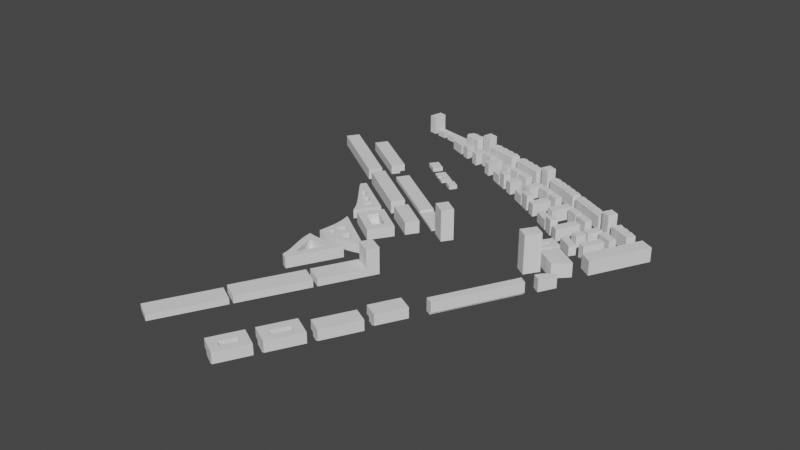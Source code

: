 # Source: Converter.blend  (saved by Blender 2.92.15; exported with 4.5.12 LTS)
import bpy
from mathutils import Matrix  # noqa: F401  (used for matrix-valued properties, if any)

bpy.ops.wm.read_factory_settings(use_empty=True)
scene = bpy.context.scene
scene.name = 'Scene'

# ---- collections
col_collection = bpy.data.collections.new('Collection'); scene.collection.children.link(col_collection)

# ---- world
world_world = bpy.data.worlds.new('World'); scene.world = world_world
world_world.use_nodes = True; world_world.node_tree.nodes.clear()
_N = world_world.node_tree.nodes; _L = world_world.node_tree.links
n0 = _N.new('ShaderNodeOutputWorld'); n0.name = 'World Output'; n0.location = (300, 300)
n1 = _N.new('ShaderNodeBackground'); n1.name = 'Background'; n1.location = (10, 300)
n1.inputs[0].default_value = (0.05088, 0.05088, 0.05088, 1.0)
_L.new(n1.outputs[0], n0.inputs[0])
n0.is_active_output = True
world_world.color = (0.05088, 0.05088, 0.05088)
world_world.use_sun_shadow = False
world_world.sun_shadow_jitter_overblur = 0.0

# ---- meshes
me_building_g01_003 = bpy.data.meshes.new('building G01.003')
me_building_g01_003.from_pydata([(-1.392, -0.06158, 0.95), (-1.001, -0.1437, 0.95), (-1.25, 0.6157, 0.95), (-0.8588, 0.5336, 0.95), (-0.6782, 0.1279, 0.278), (-0.7463, -0.197, 0.278), (-0.1693, 0.02119, 0.278), (-0.2374, -0.3037, 0.278), (0.5064, -0.4597, 0.278), (0.5746, -0.1348, 0.278), (-0.002499, -0.353, 0.278), (0.06564, -0.02806, 0.278), (1.25, -0.6157, 0.278), (1.318, -0.2908, 0.278), (0.7413, -0.509, 0.278), (0.8095, -0.184, 0.278), (-0.6782, 0.1279, 0.11), (-0.1693, 0.02119, 0.11), (-0.9327, 0.1813, 0.11), (-0.8588, 0.5336, 0.11), (1.392, 0.06158, 0.11), (0.06564, -0.02806, 0.11), (0.5746, -0.1348, 0.11), (0.8095, -0.184, 0.11), (1.318, -0.2908, 0.11), (-0.9327, 0.1813, 0.0), (-1.001, -0.1437, 0.0), (-1.392, -0.06158, 0.0), (-1.25, 0.6157, 0.0), (-0.1693, 0.02119, 0.0), (-0.2374, -0.3037, 0.0), (-0.7463, -0.197, 0.0), (-0.6782, 0.1279, 0.0), (0.06564, -0.02806, 0.0), (-0.002499, -0.353, 0.0), (0.5064, -0.4597, 0.0), (0.5746, -0.1348, 0.0), (0.8095, -0.184, 0.0), (0.7413, -0.509, 0.0), (1.25, -0.6157, 0.0), (1.392, 0.06158, 0.0)], [], [(0, 1, 2), (2, 1, 3), (4, 5, 6), (6, 5, 7), (8, 9, 10), (10, 9, 11), (12, 13, 14), (14, 13, 15), (16, 4, 17), (17, 4, 6), (18, 16, 19), (19, 16, 17), (19, 17, 20), (20, 17, 21), (20, 21, 22), (22, 23, 20), (20, 23, 24), (21, 11, 22), (22, 11, 9), (23, 15, 24), (24, 15, 13), (25, 18, 26), (26, 18, 1), (1, 18, 3), (3, 18, 19), (27, 0, 28), (28, 0, 2), (26, 1, 27), (27, 1, 0), (29, 17, 30), (30, 17, 7), (7, 17, 6), (30, 7, 31), (31, 7, 5), (32, 31, 16), (16, 31, 5), (16, 5, 4), (17, 29, 21), (21, 29, 33), (32, 16, 25), (25, 16, 18), (33, 34, 21), (21, 34, 10), (21, 10, 11), (35, 8, 34), (34, 8, 10), (36, 22, 35), (35, 22, 8), (8, 22, 9), (22, 36, 23), (23, 36, 37), (37, 38, 23), (23, 38, 14), (23, 14, 15), (39, 12, 38), (38, 12, 14), (20, 40, 19), (19, 40, 28), (19, 28, 2), (2, 3, 19), (12, 39, 24), (24, 39, 40), (24, 40, 20), (24, 13, 12), (40, 29, 28), (28, 29, 32), (28, 32, 25), (39, 37, 40), (40, 37, 36), (40, 36, 33), (33, 36, 34), (34, 36, 35), (39, 38, 37), (33, 29, 40), (30, 31, 29), (29, 31, 32), (26, 27, 25), (25, 27, 28)])
me_building_g01_003.use_remesh_fix_poles = True
me_building_g01_003.use_remesh_preserve_attributes = False
me_building_g01_003.use_mirror_vertex_groups = False
me_building_g01_003.update()
me_building_g02_003 = bpy.data.meshes.new('building G02.003')
me_building_g02_003.from_pydata([(-0.1045, 0.1409, 0.686), (-0.1045, 0.1409, 0.75), (0.3115, 0.04322, 0.686), (0.3115, 0.04322, 0.75), (0.1213, -0.2408, 0.686), (0.1213, -0.2408, 0.75), (-0.2948, -0.1432, 0.686), (-0.2948, -0.1432, 0.75), (0.08559, -0.2941, 0.686), (-0.3304, -0.1964, 0.686), (0.3304, 0.07151, 0.686), (-0.001928, 0.2941, 0.686), (0.08559, -0.2941, 0.0), (-0.3304, -0.1964, 0.0), (0.3304, 0.07151, 0.0), (-0.001928, 0.2941, 0.0)], [], [(0, 1, 2), (2, 1, 3), (4, 5, 6), (6, 5, 7), (7, 5, 1), (1, 5, 3), (4, 6, 8), (8, 6, 9), (2, 10, 0), (0, 10, 11), (12, 8, 13), (13, 8, 9), (8, 12, 4), (4, 12, 14), (4, 14, 2), (2, 14, 10), (2, 3, 4), (4, 3, 5), (15, 11, 14), (14, 11, 10), (14, 12, 15), (15, 12, 13), (11, 15, 0), (0, 15, 13), (0, 13, 6), (6, 13, 9), (6, 7, 0), (0, 7, 1)])
me_building_g02_003.use_remesh_fix_poles = True
me_building_g02_003.use_remesh_preserve_attributes = False
me_building_g02_003.use_mirror_vertex_groups = False
me_building_g02_003.update()
me_building_g03_003 = bpy.data.meshes.new('building G03.003')
me_building_g03_003.from_pydata([(-0.2948, -0.1432, 0.75), (0.1213, -0.2408, 0.75), (-0.1045, 0.1409, 0.75), (0.3115, 0.04322, 0.75), (0.1213, -0.2408, 0.686), (-0.2948, -0.1432, 0.686), (-0.1045, 0.1409, 0.686), (0.3115, 0.04322, 0.686), (0.3304, 0.07151, 0.686), (-0.00193, 0.2941, 0.686), (0.08559, -0.2941, 0.686), (-0.3304, -0.1964, 0.686), (0.08559, -0.2941, 0.0), (-0.3304, -0.1964, 0.0), (0.3304, 0.07151, 0.0), (-0.00193, 0.2941, 0.0)], [], [(0, 1, 2), (2, 1, 3), (4, 1, 5), (5, 1, 0), (6, 2, 7), (7, 2, 3), (7, 8, 6), (6, 8, 9), (4, 5, 10), (10, 5, 11), (12, 10, 13), (13, 10, 11), (10, 12, 4), (4, 12, 14), (4, 14, 7), (7, 14, 8), (7, 3, 4), (4, 3, 1), (15, 9, 14), (14, 9, 8), (14, 12, 15), (15, 12, 13), (9, 15, 6), (6, 15, 13), (6, 13, 5), (5, 13, 11), (5, 0, 6), (6, 0, 2)])
me_building_g03_003.use_remesh_fix_poles = True
me_building_g03_003.use_remesh_preserve_attributes = False
me_building_g03_003.use_mirror_vertex_groups = False
me_building_g03_003.update()
me_building_g04_003 = bpy.data.meshes.new('building G04.003')
me_building_g04_003.from_pydata([(0.1713, -0.293, 1.07), (0.293, 0.1713, 1.07), (-0.293, -0.1713, 1.07), (-0.1713, 0.293, 1.07), (-0.293, -0.1713, 0.0), (-0.1713, 0.293, 0.0), (0.293, 0.1713, 0.0), (0.1713, -0.293, 0.0)], [], [(0, 1, 2), (2, 1, 3), (4, 2, 5), (5, 2, 3), (5, 3, 6), (6, 3, 1), (7, 0, 4), (4, 0, 2), (7, 4, 6), (6, 4, 5), (6, 1, 7), (7, 1, 0)])
me_building_g04_003.use_remesh_fix_poles = True
me_building_g04_003.use_remesh_preserve_attributes = False
me_building_g04_003.use_mirror_vertex_groups = False
me_building_g04_003.update()
me_building_g05_003 = bpy.data.meshes.new('building G05.003')
me_building_g05_003.from_pydata([(-0.1032, 0.1513, 0.686), (-0.1032, 0.1513, 0.75), (0.3002, 0.03483, 0.686), (0.3002, 0.03483, 0.75), (-0.2898, -0.1273, 0.75), (0.1137, -0.2437, 0.75), (0.1137, -0.2437, 0.686), (-0.2898, -0.1273, 0.686), (0.3248, 0.07151, 0.686), (-0.007599, 0.2941, 0.686), (-0.3248, -0.1795, 0.686), (0.07992, -0.2941, 0.686), (0.07992, -0.2941, 0.0), (-0.3248, -0.1795, 0.0), (-0.007599, 0.2941, 0.0), (0.3248, 0.07151, 0.0)], [], [(0, 1, 2), (2, 1, 3), (4, 5, 1), (1, 5, 3), (6, 5, 7), (7, 5, 4), (2, 8, 0), (0, 8, 9), (7, 10, 6), (6, 10, 11), (12, 11, 13), (13, 11, 10), (14, 9, 15), (15, 9, 8), (11, 12, 6), (6, 12, 15), (6, 15, 2), (2, 15, 8), (2, 3, 6), (6, 3, 5), (9, 14, 0), (0, 14, 13), (0, 13, 7), (7, 13, 10), (7, 4, 0), (0, 4, 1), (13, 14, 12), (12, 14, 15)])
me_building_g05_003.use_remesh_fix_poles = True
me_building_g05_003.use_remesh_preserve_attributes = False
me_building_g05_003.use_mirror_vertex_groups = False
me_building_g05_003.update()
me_building_g06_003 = bpy.data.meshes.new('building G06.003')
me_building_g06_003.from_pydata([(-0.1048, 0.1486, 0.686), (-0.1048, 0.1486, 0.75), (0.2986, 0.03212, 0.686), (0.2986, 0.03212, 0.75), (-0.2914, -0.13, 0.75), (0.1121, -0.2464, 0.75), (0.1121, -0.2464, 0.686), (-0.2914, -0.13, 0.686), (0.325, 0.07151, 0.686), (-0.007385, 0.2941, 0.686), (-0.325, -0.1801, 0.686), (0.08014, -0.2941, 0.686), (0.08014, -0.2941, 0.0), (-0.325, -0.1801, 0.0), (-0.007385, 0.2941, 0.0), (0.325, 0.07151, 0.0)], [], [(0, 1, 2), (2, 1, 3), (4, 5, 1), (1, 5, 3), (6, 5, 7), (7, 5, 4), (2, 8, 0), (0, 8, 9), (7, 10, 6), (6, 10, 11), (12, 11, 13), (13, 11, 10), (14, 9, 15), (15, 9, 8), (11, 12, 6), (6, 12, 15), (6, 15, 2), (2, 15, 8), (2, 3, 6), (6, 3, 5), (9, 14, 0), (0, 14, 13), (0, 13, 7), (7, 13, 10), (7, 4, 0), (0, 4, 1), (13, 14, 12), (12, 14, 15)])
me_building_g06_003.use_remesh_fix_poles = True
me_building_g06_003.use_remesh_preserve_attributes = False
me_building_g06_003.use_mirror_vertex_groups = False
me_building_g06_003.update()
me_building_g07_003 = bpy.data.meshes.new('building G07.003')
me_building_g07_003.from_pydata([(-0.1052, 0.15, 0.686), (-0.1052, 0.15, 0.75), (0.2983, 0.03357, 0.686), (0.2983, 0.03357, 0.75), (-0.2917, -0.1285, 0.75), (0.1117, -0.245, 0.75), (0.1117, -0.245, 0.686), (-0.2917, -0.1285, 0.686), (0.3237, 0.0715, 0.686), (-0.008673, 0.2941, 0.686), (-0.3237, -0.1763, 0.686), (0.07885, -0.2941, 0.686), (0.07885, -0.2941, 0.0), (-0.3237, -0.1763, 0.0), (-0.008673, 0.2941, 0.0), (0.3237, 0.0715, 0.0)], [], [(0, 1, 2), (2, 1, 3), (4, 5, 1), (1, 5, 3), (6, 5, 7), (7, 5, 4), (2, 8, 0), (0, 8, 9), (7, 10, 6), (6, 10, 11), (12, 11, 13), (13, 11, 10), (14, 9, 15), (15, 9, 8), (11, 12, 6), (6, 12, 15), (6, 15, 2), (2, 15, 8), (2, 3, 6), (6, 3, 5), (9, 14, 0), (0, 14, 13), (0, 13, 7), (7, 13, 10), (7, 4, 0), (0, 4, 1), (13, 14, 12), (12, 14, 15)])
me_building_g07_003.use_remesh_fix_poles = True
me_building_g07_003.use_remesh_preserve_attributes = False
me_building_g07_003.use_mirror_vertex_groups = False
me_building_g07_003.update()
me_building_g08_003 = bpy.data.meshes.new('building G08.003')
me_building_g08_003.from_pydata([(-0.1037, 0.1531, 0.686), (-0.1037, 0.1531, 0.75), (0.2997, 0.03668, 0.686), (0.2997, 0.03668, 0.75), (0.1132, -0.2419, 0.75), (-0.2903, -0.1254, 0.75), (0.1132, -0.2419, 0.686), (-0.2903, -0.1254, 0.686), (0.323, 0.07151, 0.686), (-0.00931, 0.2941, 0.686), (-0.323, -0.1744, 0.686), (0.07821, -0.2941, 0.686), (0.07821, -0.2941, 0.0), (-0.323, -0.1744, 0.0), (-0.00931, 0.2941, 0.0), (0.323, 0.07151, 0.0)], [], [(0, 1, 2), (2, 1, 3), (3, 1, 4), (4, 1, 5), (6, 4, 7), (7, 4, 5), (2, 8, 0), (0, 8, 9), (7, 10, 6), (6, 10, 11), (12, 11, 13), (13, 11, 10), (14, 9, 15), (15, 9, 8), (11, 12, 6), (6, 12, 15), (6, 15, 2), (2, 15, 8), (2, 3, 6), (6, 3, 4), (9, 14, 0), (0, 14, 13), (0, 13, 7), (7, 13, 10), (7, 5, 0), (0, 5, 1), (13, 14, 12), (12, 14, 15)])
me_building_g08_003.use_remesh_fix_poles = True
me_building_g08_003.use_remesh_preserve_attributes = False
me_building_g08_003.use_mirror_vertex_groups = False
me_building_g08_003.update()
me_building_g09_003 = bpy.data.meshes.new('building G09.003')
me_building_g09_003.from_pydata([(-0.09896, 0.1687, 0.686), (-0.09896, 0.1687, 0.75), (0.289, 0.02911, 0.686), (0.289, 0.02911, 0.75), (0.1063, -0.2437, 0.75), (-0.2817, -0.1042, 0.75), (0.1063, -0.2437, 0.686), (-0.2817, -0.1042, 0.686), (0.3174, 0.07151, 0.686), (-0.01498, 0.2941, 0.686), (-0.3174, -0.1575, 0.686), (0.07254, -0.2941, 0.686), (0.07254, -0.2941, 0.0), (-0.3174, -0.1575, 0.0), (-0.01498, 0.2941, 0.0), (0.3174, 0.07151, 0.0)], [], [(0, 1, 2), (2, 1, 3), (4, 3, 5), (5, 3, 1), (6, 4, 7), (7, 4, 5), (2, 8, 0), (0, 8, 9), (7, 10, 6), (6, 10, 11), (12, 11, 13), (13, 11, 10), (14, 9, 15), (15, 9, 8), (11, 12, 6), (6, 12, 15), (6, 15, 2), (2, 15, 8), (2, 3, 6), (6, 3, 4), (9, 14, 0), (0, 14, 13), (0, 13, 7), (7, 13, 10), (7, 5, 0), (0, 5, 1), (13, 14, 12), (12, 14, 15)])
me_building_g09_003.use_remesh_fix_poles = True
me_building_g09_003.use_remesh_preserve_attributes = False
me_building_g09_003.use_mirror_vertex_groups = False
me_building_g09_003.update()
me_building_g10_003 = bpy.data.meshes.new('building G10.003')
me_building_g10_003.from_pydata([(-0.1011, 0.1653, 0.686), (-0.1011, 0.1653, 0.75), (0.2868, 0.02571, 0.686), (0.2868, 0.02571, 0.75), (0.1041, -0.2471, 0.75), (-0.2838, -0.1076, 0.75), (0.1041, -0.2471, 0.686), (-0.2838, -0.1076, 0.686), (0.3175, 0.07151, 0.686), (-0.01484, 0.2941, 0.686), (-0.3175, -0.1579, 0.686), (0.07269, -0.2941, 0.686), (0.07269, -0.2941, 0.0), (-0.3175, -0.1579, 0.0), (-0.01484, 0.2941, 0.0), (0.3175, 0.07151, 0.0)], [], [(0, 1, 2), (2, 1, 3), (4, 3, 5), (5, 3, 1), (6, 4, 7), (7, 4, 5), (2, 8, 0), (0, 8, 9), (7, 10, 6), (6, 10, 11), (12, 11, 13), (13, 11, 10), (14, 9, 15), (15, 9, 8), (11, 12, 6), (6, 12, 15), (6, 15, 2), (2, 15, 8), (2, 3, 6), (6, 3, 4), (9, 14, 0), (0, 14, 13), (0, 13, 7), (7, 13, 10), (7, 5, 0), (0, 5, 1), (13, 14, 12), (12, 14, 15)])
me_building_g10_003.use_remesh_fix_poles = True
me_building_g10_003.use_remesh_preserve_attributes = False
me_building_g10_003.use_mirror_vertex_groups = False
me_building_g10_003.update()
me_building_g11_003 = bpy.data.meshes.new('building G11.003')
me_building_g11_003.from_pydata([(-0.1028, 0.1635, 0.686), (-0.1028, 0.1635, 0.75), (0.2851, 0.02397, 0.686), (0.2851, 0.02397, 0.75), (0.1024, -0.2489, 0.75), (-0.2855, -0.1093, 0.75), (0.1024, -0.2489, 0.686), (-0.2855, -0.1093, 0.686), (0.317, 0.07151, 0.686), (-0.01539, 0.2941, 0.686), (-0.317, -0.1562, 0.686), (0.07213, -0.2941, 0.686), (0.07213, -0.2941, 0.0), (-0.317, -0.1562, 0.0), (-0.01539, 0.2941, 0.0), (0.317, 0.07151, 0.0)], [], [(0, 1, 2), (2, 1, 3), (4, 3, 5), (5, 3, 1), (6, 4, 7), (7, 4, 5), (2, 8, 0), (0, 8, 9), (7, 10, 6), (6, 10, 11), (12, 11, 13), (13, 11, 10), (14, 9, 15), (15, 9, 8), (15, 2, 12), (12, 2, 6), (12, 6, 11), (15, 8, 2), (2, 3, 6), (6, 3, 4), (9, 14, 0), (0, 14, 13), (0, 13, 7), (7, 13, 10), (7, 5, 0), (0, 5, 1), (13, 14, 12), (12, 14, 15)])
me_building_g11_003.use_remesh_fix_poles = True
me_building_g11_003.use_remesh_preserve_attributes = False
me_building_g11_003.use_mirror_vertex_groups = False
me_building_g11_003.update()
me_building_g12_003 = bpy.data.meshes.new('building G12.003')
me_building_g12_003.from_pydata([(-0.1017, 0.1693, 0.686), (-0.1017, 0.1693, 0.75), (0.2863, 0.0297, 0.686), (0.2863, 0.0297, 0.75), (0.1036, -0.2431, 0.75), (-0.2844, -0.1036, 0.75), (0.1036, -0.2431, 0.686), (-0.2844, -0.1036, 0.686), (0.3143, 0.07151, 0.686), (-0.01807, 0.2941, 0.686), (-0.3143, -0.1482, 0.686), (0.06945, -0.2941, 0.686), (0.06945, -0.2941, 0.0), (-0.3143, -0.1482, 0.0), (-0.01807, 0.2941, 0.0), (0.3143, 0.07151, 0.0)], [], [(0, 1, 2), (2, 1, 3), (4, 3, 5), (5, 3, 1), (6, 4, 7), (7, 4, 5), (2, 8, 0), (0, 8, 9), (7, 10, 6), (6, 10, 11), (12, 11, 13), (13, 11, 10), (14, 9, 15), (15, 9, 8), (11, 12, 6), (6, 12, 15), (6, 15, 2), (2, 15, 8), (2, 3, 6), (6, 3, 4), (9, 14, 0), (0, 14, 13), (0, 13, 7), (7, 13, 10), (7, 5, 0), (0, 5, 1), (13, 14, 12), (12, 14, 15)])
me_building_g12_003.use_remesh_fix_poles = True
me_building_g12_003.use_remesh_preserve_attributes = False
me_building_g12_003.use_mirror_vertex_groups = False
me_building_g12_003.update()
me_building_g13_003 = bpy.data.meshes.new('building G13.003')
me_building_g13_003.from_pydata([(-0.3117, -0.1343, 1.07), (0.1343, -0.3117, 1.07), (-0.1343, 0.3117, 1.07), (0.3117, 0.1343, 1.07), (0.3117, 0.1343, 0.0), (0.1343, -0.3117, 0.0), (-0.3117, -0.1343, 0.0), (-0.1343, 0.3117, 0.0)], [], [(0, 1, 2), (2, 1, 3), (4, 3, 5), (5, 3, 1), (5, 1, 6), (6, 1, 0), (7, 2, 4), (4, 2, 3), (4, 5, 7), (7, 5, 6), (6, 0, 7), (7, 0, 2)])
me_building_g13_003.use_remesh_fix_poles = True
me_building_g13_003.use_remesh_preserve_attributes = False
me_building_g13_003.use_mirror_vertex_groups = False
me_building_g13_003.update()
me_building_g14_003 = bpy.data.meshes.new('building G14.003')
me_building_g14_003.from_pydata([(-0.09309, 0.1932, 0.686), (-0.09309, 0.1932, 0.75), (0.273, 0.02107, 0.686), (0.273, 0.02107, 0.75), (0.09294, -0.2479, 0.75), (-0.2732, -0.07572, 0.75), (0.09294, -0.2479, 0.686), (-0.2732, -0.07572, 0.686), (0.3068, 0.07151, 0.686), (-0.02554, 0.2941, 0.686), (-0.3068, -0.1259, 0.686), (0.06199, -0.2941, 0.686), (0.06199, -0.2941, 0.0), (-0.3068, -0.1259, 0.0), (-0.02554, 0.2941, 0.0), (0.3068, 0.07151, 0.0)], [], [(0, 1, 2), (2, 1, 3), (4, 3, 5), (5, 3, 1), (6, 4, 7), (7, 4, 5), (2, 8, 0), (0, 8, 9), (7, 10, 6), (6, 10, 11), (12, 11, 13), (13, 11, 10), (14, 9, 15), (15, 9, 8), (15, 2, 12), (12, 2, 6), (12, 6, 11), (15, 8, 2), (2, 3, 6), (6, 3, 4), (9, 14, 0), (0, 14, 13), (0, 13, 7), (7, 13, 10), (7, 5, 0), (0, 5, 1), (13, 14, 12), (12, 14, 15)])
me_building_g14_003.use_remesh_fix_poles = True
me_building_g14_003.use_remesh_preserve_attributes = False
me_building_g14_003.use_mirror_vertex_groups = False
me_building_g14_003.update()
me_building_g15_003 = bpy.data.meshes.new('building G15.003')
me_building_g15_003.from_pydata([(-0.09594, 0.1888, 0.686), (-0.09594, 0.1888, 0.75), (0.2702, 0.01667, 0.686), (0.2702, 0.01667, 0.75), (0.09009, -0.2523, 0.75), (-0.276, -0.08012, 0.75), (0.09009, -0.2523, 0.686), (-0.276, -0.08012, 0.686), (0.3069, 0.07151, 0.686), (-0.02544, 0.2941, 0.686), (-0.3069, -0.1262, 0.686), (0.06208, -0.2941, 0.686), (0.06208, -0.2941, 0.0), (-0.3069, -0.1262, 0.0), (-0.02544, 0.2941, 0.0), (0.3069, 0.07151, 0.0)], [], [(0, 1, 2), (2, 1, 3), (4, 3, 5), (5, 3, 1), (6, 4, 7), (7, 4, 5), (2, 8, 0), (0, 8, 9), (7, 10, 6), (6, 10, 11), (12, 11, 13), (13, 11, 10), (14, 9, 15), (15, 9, 8), (15, 2, 12), (12, 2, 6), (12, 6, 11), (15, 8, 2), (2, 3, 6), (6, 3, 4), (9, 14, 0), (0, 14, 13), (0, 13, 7), (7, 13, 10), (7, 5, 0), (0, 5, 1), (13, 14, 12), (12, 14, 15)])
me_building_g15_003.use_remesh_fix_poles = True
me_building_g15_003.use_remesh_preserve_attributes = False
me_building_g15_003.use_mirror_vertex_groups = False
me_building_g15_003.update()
me_building_g16_003 = bpy.data.meshes.new('building G16.003')
me_building_g16_003.from_pydata([(-0.09827, 0.1861, 0.686), (-0.09827, 0.1861, 0.75), (0.2679, 0.01393, 0.686), (0.2679, 0.01393, 0.75), (0.08776, -0.255, 0.75), (-0.2784, -0.08286, 0.75), (0.08776, -0.255, 0.686), (-0.2784, -0.08286, 0.686), (0.3064, 0.07151, 0.686), (-0.02594, 0.2941, 0.686), (-0.3064, -0.1247, 0.686), (0.06158, -0.2941, 0.686), (0.06158, -0.2941, 0.0), (-0.3064, -0.1247, 0.0), (-0.02594, 0.2941, 0.0), (0.3064, 0.07151, 0.0)], [], [(0, 1, 2), (2, 1, 3), (4, 3, 5), (5, 3, 1), (6, 4, 7), (7, 4, 5), (2, 8, 0), (0, 8, 9), (7, 10, 6), (6, 10, 11), (12, 11, 13), (13, 11, 10), (14, 9, 15), (15, 9, 8), (15, 2, 12), (12, 2, 6), (12, 6, 11), (15, 8, 2), (2, 3, 6), (6, 3, 4), (9, 14, 0), (0, 14, 13), (0, 13, 7), (7, 13, 10), (7, 5, 0), (0, 5, 1), (13, 14, 12), (12, 14, 15)])
me_building_g16_003.use_remesh_fix_poles = True
me_building_g16_003.use_remesh_preserve_attributes = False
me_building_g16_003.use_mirror_vertex_groups = False
me_building_g16_003.update()
me_building_g17_003 = bpy.data.meshes.new('building G17.003')
me_building_g17_003.from_pydata([(-0.09842, 0.1883, 0.686), (-0.09842, 0.1883, 0.75), (0.2677, 0.01617, 0.686), (0.2677, 0.01617, 0.75), (0.08761, -0.2528, 0.75), (-0.2785, -0.08062, 0.75), (0.08761, -0.2528, 0.686), (-0.2785, -0.08062, 0.686), (0.3048, 0.07151, 0.686), (-0.02758, 0.2941, 0.686), (-0.3048, -0.1198, 0.686), (0.05993, -0.2941, 0.686), (0.05993, -0.2941, 0.0), (-0.3048, -0.1198, 0.0), (-0.02758, 0.2941, 0.0), (0.3048, 0.07151, 0.0)], [], [(0, 1, 2), (2, 1, 3), (4, 3, 5), (5, 3, 1), (6, 4, 7), (7, 4, 5), (2, 8, 0), (0, 8, 9), (7, 10, 6), (6, 10, 11), (12, 11, 13), (13, 11, 10), (14, 9, 15), (15, 9, 8), (15, 2, 12), (12, 2, 6), (12, 6, 11), (15, 8, 2), (2, 3, 6), (6, 3, 4), (9, 14, 0), (0, 14, 13), (0, 13, 7), (7, 13, 10), (7, 5, 0), (0, 5, 1), (13, 14, 12), (12, 14, 15)])
me_building_g17_003.use_remesh_fix_poles = True
me_building_g17_003.use_remesh_preserve_attributes = False
me_building_g17_003.use_mirror_vertex_groups = False
me_building_g17_003.update()
me_building_g18_003 = bpy.data.meshes.new('building G18.003')
me_building_g18_003.from_pydata([(-0.09478, 0.1972, 0.686), (-0.09478, 0.1972, 0.75), (0.2714, 0.02506, 0.686), (0.2714, 0.02506, 0.75), (0.09125, -0.2439, 0.75), (-0.2749, -0.07173, 0.75), (0.09125, -0.2439, 0.686), (-0.2749, -0.07173, 0.686), (0.3025, 0.07151, 0.686), (-0.0299, 0.2941, 0.686), (-0.3025, -0.1129, 0.686), (0.05762, -0.2941, 0.686), (0.05762, -0.2941, 0.0), (-0.3025, -0.1129, 0.0), (-0.0299, 0.2941, 0.0), (0.3025, 0.07151, 0.0)], [], [(0, 1, 2), (2, 1, 3), (4, 3, 5), (5, 3, 1), (6, 4, 7), (7, 4, 5), (2, 8, 0), (0, 8, 9), (7, 10, 6), (6, 10, 11), (12, 11, 13), (13, 11, 10), (14, 9, 15), (15, 9, 8), (11, 12, 6), (6, 12, 15), (6, 15, 2), (2, 15, 8), (2, 3, 6), (6, 3, 4), (9, 14, 0), (0, 14, 13), (0, 13, 7), (7, 13, 10), (7, 5, 0), (0, 5, 1), (13, 14, 12), (12, 14, 15)])
me_building_g18_003.use_remesh_fix_poles = True
me_building_g18_003.use_remesh_preserve_attributes = False
me_building_g18_003.use_mirror_vertex_groups = False
me_building_g18_003.update()
me_building_g19_003 = bpy.data.meshes.new('building G19.003')
me_building_g19_003.from_pydata([(-0.0857, 0.2125, 0.686), (-0.0857, 0.2125, 0.75), (0.2717, 0.02728, 0.686), (0.2717, 0.02728, 0.75), (0.08931, -0.245, 0.686), (0.08931, -0.245, 0.75), (-0.2688, -0.06092, 0.686), (-0.2688, -0.06092, 0.75), (0.3013, 0.07151, 0.686), (-0.03108, 0.2941, 0.686), (-0.3013, -0.1094, 0.686), (0.05644, -0.2941, 0.686), (0.05644, -0.2941, 0.0), (-0.3013, -0.1094, 0.0), (-0.03108, 0.2941, 0.0), (0.3013, 0.07151, 0.0)], [], [(0, 1, 2), (2, 1, 3), (4, 5, 6), (6, 5, 7), (1, 7, 3), (3, 7, 5), (2, 8, 0), (0, 8, 9), (6, 10, 4), (4, 10, 11), (12, 11, 13), (13, 11, 10), (14, 9, 15), (15, 9, 8), (11, 12, 4), (4, 12, 15), (4, 15, 2), (2, 15, 8), (2, 3, 4), (4, 3, 5), (9, 14, 0), (0, 14, 13), (0, 13, 6), (6, 13, 10), (6, 7, 0), (0, 7, 1), (13, 14, 12), (12, 14, 15)])
me_building_g19_003.use_remesh_fix_poles = True
me_building_g19_003.use_remesh_preserve_attributes = False
me_building_g19_003.use_mirror_vertex_groups = False
me_building_g19_003.update()
me_building_g20_003 = bpy.data.meshes.new('building G20.003')
me_building_g20_003.from_pydata([(-0.08629, 0.2116, 0.686), (-0.08629, 0.2116, 0.75), (0.2711, 0.0264, 0.686), (0.2711, 0.0264, 0.75), (0.0895, -0.2447, 0.686), (0.0895, -0.2447, 0.75), (-0.2686, -0.06064, 0.686), (-0.2686, -0.06064, 0.75), (0.3013, 0.07151, 0.686), (-0.03108, 0.2941, 0.686), (-0.3013, -0.1094, 0.686), (0.05644, -0.2941, 0.686), (0.05644, -0.2941, 0.0), (-0.3013, -0.1094, 0.0), (-0.03108, 0.2941, 0.0), (0.3013, 0.07151, 0.0)], [], [(0, 1, 2), (2, 1, 3), (4, 5, 6), (6, 5, 7), (1, 7, 3), (3, 7, 5), (2, 8, 0), (0, 8, 9), (6, 10, 4), (4, 10, 11), (12, 11, 13), (13, 11, 10), (14, 9, 15), (15, 9, 8), (11, 12, 4), (4, 12, 15), (4, 15, 2), (2, 15, 8), (2, 3, 4), (4, 3, 5), (9, 14, 0), (0, 14, 13), (0, 13, 6), (6, 13, 10), (6, 7, 0), (0, 7, 1), (13, 14, 12), (12, 14, 15)])
me_building_g20_003.use_remesh_fix_poles = True
me_building_g20_003.use_remesh_preserve_attributes = False
me_building_g20_003.use_mirror_vertex_groups = False
me_building_g20_003.update()
me_building_g21_003 = bpy.data.meshes.new('building G21.003')
me_building_g21_003.from_pydata([(-0.08689, 0.2108, 0.686), (-0.08689, 0.2108, 0.75), (0.2705, 0.02551, 0.686), (0.2705, 0.02551, 0.75), (0.08968, -0.2445, 0.686), (0.08968, -0.2445, 0.75), (-0.2685, -0.06037, 0.686), (-0.2685, -0.06037, 0.75), (0.3013, 0.07151, 0.686), (-0.03108, 0.2941, 0.686), (-0.3013, -0.1094, 0.686), (0.05644, -0.2941, 0.686), (0.05644, -0.2941, 0.0), (-0.3013, -0.1094, 0.0), (-0.03108, 0.2941, 0.0), (0.3013, 0.07151, 0.0)], [], [(0, 1, 2), (2, 1, 3), (4, 5, 6), (6, 5, 7), (1, 7, 3), (3, 7, 5), (2, 8, 0), (0, 8, 9), (6, 10, 4), (4, 10, 11), (12, 11, 13), (13, 11, 10), (14, 9, 15), (15, 9, 8), (11, 12, 4), (4, 12, 15), (4, 15, 2), (2, 15, 8), (2, 3, 4), (4, 3, 5), (9, 14, 0), (0, 14, 13), (0, 13, 6), (6, 13, 10), (6, 7, 0), (0, 7, 1), (13, 14, 12), (12, 14, 15)])
me_building_g21_003.use_remesh_fix_poles = True
me_building_g21_003.use_remesh_preserve_attributes = False
me_building_g21_003.use_mirror_vertex_groups = False
me_building_g21_003.update()
me_building_g22_003 = bpy.data.meshes.new('building G22.003')
me_building_g22_003.from_pydata([(-0.08748, 0.2099, 0.686), (-0.08748, 0.2099, 0.75), (0.2699, 0.02462, 0.686), (0.2699, 0.02462, 0.75), (0.08986, -0.2442, 0.686), (0.08986, -0.2442, 0.75), (-0.2683, -0.0601, 0.686), (-0.2683, -0.0601, 0.75), (0.3013, 0.07151, 0.686), (-0.03108, 0.2941, 0.686), (-0.3013, -0.1094, 0.686), (0.05644, -0.2941, 0.686), (0.05644, -0.2941, 0.0), (-0.3013, -0.1094, 0.0), (-0.03108, 0.2941, 0.0), (0.3013, 0.07151, 0.0)], [], [(0, 1, 2), (2, 1, 3), (4, 5, 6), (6, 5, 7), (1, 7, 3), (3, 7, 5), (2, 8, 0), (0, 8, 9), (6, 10, 4), (4, 10, 11), (12, 11, 13), (13, 11, 10), (14, 9, 15), (15, 9, 8), (11, 12, 4), (4, 12, 15), (4, 15, 2), (2, 15, 8), (2, 3, 4), (4, 3, 5), (9, 14, 0), (0, 14, 13), (0, 13, 6), (6, 13, 10), (6, 7, 0), (0, 7, 1), (13, 14, 12), (12, 14, 15)])
me_building_g22_003.use_remesh_fix_poles = True
me_building_g22_003.use_remesh_preserve_attributes = False
me_building_g22_003.use_mirror_vertex_groups = False
me_building_g22_003.update()
me_building_g23_003 = bpy.data.meshes.new('building G23.003')
me_building_g23_003.from_pydata([(-0.08808, 0.209, 0.75), (-0.2681, -0.05982, 0.75), (0.2693, 0.02373, 0.75), (0.09005, -0.2439, 0.75), (0.09005, -0.2439, 0.686), (-0.2681, -0.05982, 0.686), (-0.08808, 0.209, 0.686), (0.2693, 0.02373, 0.686), (0.3013, 0.07151, 0.686), (-0.03108, 0.2941, 0.686), (-0.3013, -0.1094, 0.686), (0.05644, -0.2941, 0.686), (0.05644, -0.2941, 0.0), (-0.3013, -0.1094, 0.0), (-0.03108, 0.2941, 0.0), (0.3013, 0.07151, 0.0)], [], [(0, 1, 2), (2, 1, 3), (4, 3, 5), (5, 3, 1), (6, 0, 7), (7, 0, 2), (7, 8, 6), (6, 8, 9), (5, 10, 4), (4, 10, 11), (12, 11, 13), (13, 11, 10), (14, 9, 15), (15, 9, 8), (11, 12, 4), (4, 12, 15), (4, 15, 7), (7, 15, 8), (7, 2, 4), (4, 2, 3), (9, 14, 6), (6, 14, 13), (6, 13, 5), (5, 13, 10), (5, 1, 6), (6, 1, 0), (13, 14, 12), (12, 14, 15)])
me_building_g23_003.use_remesh_fix_poles = True
me_building_g23_003.use_remesh_preserve_attributes = False
me_building_g23_003.use_mirror_vertex_groups = False
me_building_g23_003.update()
me_building_g24_003 = bpy.data.meshes.new('building G24.003')
me_building_g24_003.from_pydata([(-0.3233, -0.1032, 1.07), (0.1032, -0.3233, 1.07), (-0.1032, 0.3233, 1.07), (0.3233, 0.1032, 1.07), (0.3233, 0.1032, 0.0), (0.1032, -0.3233, 0.0), (-0.3233, -0.1032, 0.0), (-0.1032, 0.3233, 0.0)], [], [(0, 1, 2), (2, 1, 3), (4, 3, 5), (5, 3, 1), (5, 1, 6), (6, 1, 0), (7, 2, 4), (4, 2, 3), (4, 5, 7), (7, 5, 6), (6, 0, 7), (7, 0, 2)])
me_building_g24_003.use_remesh_fix_poles = True
me_building_g24_003.use_remesh_preserve_attributes = False
me_building_g24_003.use_mirror_vertex_groups = False
me_building_g24_003.update()
me_building_g25_003 = bpy.data.meshes.new('building G25.003')
me_building_g25_003.from_pydata([(-0.3013, -0.1094, 0.698), (0.05644, -0.2941, 0.698), (-0.03108, 0.2941, 0.698), (0.3013, 0.07151, 0.698), (-0.03108, 0.2941, 0.0), (0.3013, 0.07151, 0.0), (0.05644, -0.2941, 0.0), (-0.3013, -0.1094, 0.0)], [], [(0, 1, 2), (2, 1, 3), (4, 2, 5), (5, 2, 3), (5, 3, 6), (6, 3, 1), (7, 0, 4), (4, 0, 2), (7, 4, 6), (6, 4, 5), (6, 1, 7), (7, 1, 0)])
me_building_g25_003.use_remesh_fix_poles = True
me_building_g25_003.use_remesh_preserve_attributes = False
me_building_g25_003.use_mirror_vertex_groups = False
me_building_g25_003.update()
me_building_g26_003 = bpy.data.meshes.new('building G26.003')
me_building_g26_003.from_pydata([(-0.3014, -0.1097, 0.698), (0.05656, -0.2941, 0.698), (-0.03096, 0.2941, 0.698), (0.3014, 0.07151, 0.698), (-0.03096, 0.2941, 0.0), (0.3014, 0.07151, 0.0), (0.05656, -0.2941, 0.0), (-0.3014, -0.1097, 0.0)], [], [(0, 1, 2), (2, 1, 3), (4, 2, 5), (5, 2, 3), (5, 3, 6), (6, 3, 1), (7, 0, 4), (4, 0, 2), (7, 4, 6), (6, 4, 5), (6, 1, 7), (7, 1, 0)])
me_building_g26_003.use_remesh_fix_poles = True
me_building_g26_003.use_remesh_preserve_attributes = False
me_building_g26_003.use_mirror_vertex_groups = False
me_building_g26_003.update()
me_building_g27_003 = bpy.data.meshes.new('building G27.003')
me_building_g27_003.from_pydata([(-0.3014, -0.1096, 0.698), (0.05631, -0.2943, 0.698), (-0.03095, 0.2943, 0.698), (0.3014, 0.0717, 0.698), (-0.03095, 0.2943, 0.0), (0.3014, 0.0717, 0.0), (0.05631, -0.2943, 0.0), (-0.3014, -0.1096, 0.0)], [], [(0, 1, 2), (2, 1, 3), (4, 2, 5), (5, 2, 3), (5, 3, 6), (6, 3, 1), (7, 0, 4), (4, 0, 2), (7, 4, 6), (6, 4, 5), (6, 1, 7), (7, 1, 0)])
me_building_g27_003.use_remesh_fix_poles = True
me_building_g27_003.use_remesh_preserve_attributes = False
me_building_g27_003.use_mirror_vertex_groups = False
me_building_g27_003.update()
me_building_g28_003 = bpy.data.meshes.new('building G28.003')
me_building_g28_003.from_pydata([(-0.3843, 0.2616, 0.494), (-0.4261, 0.0843, 0.494), (0.4261, 0.07079, 0.494), (0.3478, -0.2616, 0.494), (0.4261, 0.07079, 0.0), (0.3478, -0.2616, 0.0), (-0.4261, 0.0843, 0.0), (-0.3843, 0.2616, 0.0)], [], [(0, 1, 2), (2, 1, 3), (4, 2, 5), (5, 2, 3), (5, 3, 6), (6, 3, 1), (7, 0, 4), (4, 0, 2), (7, 4, 6), (6, 4, 5), (6, 1, 7), (7, 1, 0)])
me_building_g28_003.use_remesh_fix_poles = True
me_building_g28_003.use_remesh_preserve_attributes = False
me_building_g28_003.use_mirror_vertex_groups = False
me_building_g28_003.update()
me_building_g29_003 = bpy.data.meshes.new('building G29.003')
me_building_g29_003.from_pydata([(0.1257, -0.2743, 0.622), (0.2428, 0.1729, 0.622), (-0.2428, -0.1026, 0.622), (-0.1441, 0.2743, 0.622), (-0.1441, 0.2743, 0.0), (0.2428, 0.1729, 0.0), (0.1257, -0.2743, 0.0), (-0.2428, -0.1026, 0.0)], [], [(0, 1, 2), (2, 1, 3), (4, 3, 5), (5, 3, 1), (5, 1, 6), (6, 1, 0), (7, 2, 4), (4, 2, 3), (4, 5, 7), (7, 5, 6), (6, 0, 7), (7, 0, 2)])
me_building_g29_003.use_remesh_fix_poles = True
me_building_g29_003.use_remesh_preserve_attributes = False
me_building_g29_003.use_mirror_vertex_groups = False
me_building_g29_003.update()
me_building_g30_003 = bpy.data.meshes.new('building G30.003')
me_building_g30_003.from_pydata([(-0.2646, -0.1827, 0.622), (0.1023, -0.3603, 0.622), (-0.1223, 0.3603, 0.622), (0.2646, 0.2589, 0.622), (-0.1223, 0.3603, 0.0), (0.2646, 0.2589, 0.0), (0.1023, -0.3603, 0.0), (-0.2646, -0.1827, 0.0)], [], [(0, 1, 2), (2, 1, 3), (4, 2, 5), (5, 2, 3), (5, 3, 6), (6, 3, 1), (7, 0, 4), (4, 0, 2), (7, 4, 6), (6, 4, 5), (6, 1, 7), (7, 1, 0)])
me_building_g30_003.use_remesh_fix_poles = True
me_building_g30_003.use_remesh_preserve_attributes = False
me_building_g30_003.use_mirror_vertex_groups = False
me_building_g30_003.update()
me_building_g31_003 = bpy.data.meshes.new('building G31.003')
me_building_g31_003.from_pydata([(0.2576, -0.2616, 0.686), (0.3573, 0.08431, 0.686), (-0.3573, -0.08431, 0.686), (-0.2576, 0.2616, 0.686), (-0.2576, 0.2616, 0.0), (0.3573, 0.08431, 0.0), (0.2576, -0.2616, 0.0), (-0.3573, -0.08431, 0.0)], [], [(0, 1, 2), (2, 1, 3), (4, 3, 5), (5, 3, 1), (5, 1, 6), (6, 1, 0), (7, 2, 4), (4, 2, 3), (4, 5, 7), (7, 5, 6), (6, 0, 7), (7, 0, 2)])
me_building_g31_003.use_remesh_fix_poles = True
me_building_g31_003.use_remesh_preserve_attributes = False
me_building_g31_003.use_mirror_vertex_groups = False
me_building_g31_003.update()
me_building_g32_003 = bpy.data.meshes.new('building G32.003')
me_building_g32_003.from_pydata([(-0.3136, -0.2981, 0.622), (0.04755, -0.4832, 0.622), (-0.068, 0.4832, 0.622), (0.3136, 0.3632, 0.622), (-0.068, 0.4832, 0.0), (0.3136, 0.3632, 0.0), (0.04755, -0.4832, 0.0), (-0.3136, -0.2981, 0.0)], [], [(0, 1, 2), (2, 1, 3), (4, 2, 5), (5, 2, 3), (5, 3, 6), (6, 3, 1), (7, 0, 4), (4, 0, 2), (7, 4, 6), (6, 4, 5), (6, 1, 7), (7, 1, 0)])
me_building_g32_003.use_remesh_fix_poles = True
me_building_g32_003.use_remesh_preserve_attributes = False
me_building_g32_003.use_mirror_vertex_groups = False
me_building_g32_003.update()
me_building_g33_003 = bpy.data.meshes.new('building G33.003')
me_building_g33_003.from_pydata([(0.2583, 0.1547, 0.622), (-0.1233, 0.2746, 0.622), (0.1233, -0.2746, 0.622), (-0.2583, -0.1547, 0.622), (-0.2583, -0.1547, 0.0), (-0.1233, 0.2746, 0.0), (0.2583, 0.1547, 0.0), (0.1233, -0.2746, 0.0)], [], [(0, 1, 2), (2, 1, 3), (4, 3, 5), (5, 3, 1), (5, 1, 6), (6, 1, 0), (7, 2, 4), (4, 2, 3), (4, 5, 7), (7, 5, 6), (6, 0, 7), (7, 0, 2)])
me_building_g33_003.use_remesh_fix_poles = True
me_building_g33_003.use_remesh_preserve_attributes = False
me_building_g33_003.use_mirror_vertex_groups = False
me_building_g33_003.update()
me_building_g34_003 = bpy.data.meshes.new('building G34.003')
me_building_g34_003.from_pydata([(0.1932, -0.2607, 0.686), (0.315, 0.07809, 0.686), (-0.315, -0.07809, 0.686), (-0.1932, 0.2607, 0.686), (-0.1932, 0.2607, 0.0), (0.315, 0.07809, 0.0), (0.1932, -0.2607, 0.0), (-0.315, -0.07809, 0.0)], [], [(0, 1, 2), (2, 1, 3), (4, 3, 5), (5, 3, 1), (5, 1, 6), (6, 1, 0), (7, 2, 4), (4, 2, 3), (4, 5, 7), (7, 5, 6), (6, 0, 7), (7, 0, 2)])
me_building_g34_003.use_remesh_fix_poles = True
me_building_g34_003.use_remesh_preserve_attributes = False
me_building_g34_003.use_mirror_vertex_groups = False
me_building_g34_003.update()
me_building_g35_003 = bpy.data.meshes.new('building G35.003')
me_building_g35_003.from_pydata([(-0.2122, 0.2781, 0.686), (-0.3453, -0.05637, 0.686), (0.3453, 0.05637, 0.686), (0.2122, -0.2781, 0.686), (0.3453, 0.05637, 0.0), (0.2122, -0.2781, 0.0), (-0.3453, -0.05637, 0.0), (-0.2122, 0.2781, 0.0)], [], [(0, 1, 2), (2, 1, 3), (4, 2, 5), (5, 2, 3), (5, 3, 6), (6, 3, 1), (7, 0, 4), (4, 0, 2), (7, 4, 6), (6, 4, 5), (6, 1, 7), (7, 1, 0)])
me_building_g35_003.use_remesh_fix_poles = True
me_building_g35_003.use_remesh_preserve_attributes = False
me_building_g35_003.use_mirror_vertex_groups = False
me_building_g35_003.update()
me_building_g36_003 = bpy.data.meshes.new('building G36.003')
me_building_g36_003.from_pydata([(-0.2988, -0.1851, 0.622), (0.05314, -0.3827, 0.622), (-0.07291, 0.3827, 0.622), (0.2988, 0.2348, 0.622), (0.2988, 0.2348, 0.0), (0.05314, -0.3827, 0.0), (-0.2988, -0.1851, 0.0), (-0.07291, 0.3827, 0.0)], [], [(0, 1, 2), (2, 1, 3), (4, 3, 5), (5, 3, 1), (5, 1, 6), (6, 1, 0), (7, 2, 4), (4, 2, 3), (4, 5, 7), (7, 5, 6), (6, 0, 7), (7, 0, 2)])
me_building_g36_003.use_remesh_fix_poles = True
me_building_g36_003.use_remesh_preserve_attributes = False
me_building_g36_003.use_mirror_vertex_groups = False
me_building_g36_003.update()
me_building_g37_003 = bpy.data.meshes.new('building G37.003')
me_building_g37_003.from_pydata([(0.0979, -0.2587, 0.75), (0.2706, 0.05718, 0.75), (-0.2706, -0.05718, 0.75), (-0.0979, 0.2587, 0.75), (-0.0979, 0.2587, 0.0), (0.2706, 0.05718, 0.0), (0.0979, -0.2587, 0.0), (-0.2706, -0.05718, 0.0)], [], [(0, 1, 2), (2, 1, 3), (4, 3, 5), (5, 3, 1), (5, 1, 6), (6, 1, 0), (7, 2, 4), (4, 2, 3), (4, 5, 7), (7, 5, 6), (6, 0, 7), (7, 0, 2)])
me_building_g37_003.use_remesh_fix_poles = True
me_building_g37_003.use_remesh_preserve_attributes = False
me_building_g37_003.use_mirror_vertex_groups = False
me_building_g37_003.update()
me_building_g38_003 = bpy.data.meshes.new('building G38.003')
me_building_g38_003.from_pydata([(0.1905, -0.3216, 0.494), (0.36, -0.004013, 0.494), (-0.36, -0.02782, 0.494), (-0.2502, 0.3216, 0.494), (-0.2502, 0.3216, 0.0), (0.36, -0.004013, 0.0), (0.1905, -0.3216, 0.0), (-0.36, -0.02782, 0.0)], [], [(0, 1, 2), (2, 1, 3), (4, 3, 5), (5, 3, 1), (5, 1, 6), (6, 1, 0), (7, 2, 4), (4, 2, 3), (4, 5, 7), (7, 5, 6), (6, 0, 7), (7, 0, 2)])
me_building_g38_003.use_remesh_fix_poles = True
me_building_g38_003.use_remesh_preserve_attributes = False
me_building_g38_003.use_mirror_vertex_groups = False
me_building_g38_003.update()
me_building_g39_003 = bpy.data.meshes.new('building G39.003')
me_building_g39_003.from_pydata([(0.3328, 0.2954, 0.622), (-0.03892, 0.4433, 0.622), (0.03892, -0.4433, 0.622), (-0.3328, -0.2954, 0.622), (-0.3328, -0.2954, 0.0), (-0.03892, 0.4433, 0.0), (0.3328, 0.2954, 0.0), (0.03892, -0.4433, 0.0)], [], [(0, 1, 2), (2, 1, 3), (4, 3, 5), (5, 3, 1), (5, 1, 6), (6, 1, 0), (7, 2, 4), (4, 2, 3), (4, 5, 7), (7, 5, 6), (6, 0, 7), (7, 0, 2)])
me_building_g39_003.use_remesh_fix_poles = True
me_building_g39_003.use_remesh_preserve_attributes = False
me_building_g39_003.use_mirror_vertex_groups = False
me_building_g39_003.update()
me_building_g40_003 = bpy.data.meshes.new('building G40.003')
me_building_g40_003.from_pydata([(0.2521, -0.3137, 0.686), (0.4022, 0.01336, 0.686), (-0.4022, -0.01336, 0.686), (-0.2521, 0.3137, 0.686), (-0.2521, 0.3137, 0.0), (0.4022, 0.01336, 0.0), (0.2521, -0.3137, 0.0), (-0.4022, -0.01336, 0.0)], [], [(0, 1, 2), (2, 1, 3), (4, 3, 5), (5, 3, 1), (5, 1, 6), (6, 1, 0), (7, 2, 4), (4, 2, 3), (4, 5, 7), (7, 5, 6), (6, 0, 7), (7, 0, 2)])
me_building_g40_003.use_remesh_fix_poles = True
me_building_g40_003.use_remesh_preserve_attributes = False
me_building_g40_003.use_mirror_vertex_groups = False
me_building_g40_003.update()
me_building_g41_003 = bpy.data.meshes.new('building G41.003')
me_building_g41_003.from_pydata([(0.1847, -0.2921, 0.686), (0.3442, 0.03062, 0.686), (-0.3442, -0.03063, 0.686), (-0.1847, 0.2921, 0.686), (-0.3442, -0.03063, 0.0), (-0.1847, 0.2921, 0.0), (0.3442, 0.03062, 0.0), (0.1847, -0.2921, 0.0)], [], [(0, 1, 2), (2, 1, 3), (4, 2, 5), (5, 2, 3), (5, 3, 6), (6, 3, 1), (7, 0, 4), (4, 0, 2), (7, 4, 6), (6, 4, 5), (6, 1, 7), (7, 1, 0)])
me_building_g41_003.use_remesh_fix_poles = True
me_building_g41_003.use_remesh_preserve_attributes = False
me_building_g41_003.use_mirror_vertex_groups = False
me_building_g41_003.update()
me_building_g42_003 = bpy.data.meshes.new('building G42.003')
me_building_g42_003.from_pydata([(0.3836, 0.3426, 0.622), (0.02506, 0.5199, 0.622), (-0.04273, -0.5199, 0.622), (-0.3836, -0.3068, 0.622), (-0.04273, -0.5199, 0.0), (-0.3836, -0.3068, 0.0), (0.02506, 0.5199, 0.0), (0.3836, 0.3426, 0.0)], [], [(0, 1, 2), (2, 1, 3), (4, 2, 5), (5, 2, 3), (5, 3, 6), (6, 3, 1), (7, 0, 4), (4, 0, 2), (7, 4, 6), (6, 4, 5), (6, 1, 7), (7, 1, 0)])
me_building_g42_003.use_remesh_fix_poles = True
me_building_g42_003.use_remesh_preserve_attributes = False
me_building_g42_003.use_mirror_vertex_groups = False
me_building_g42_003.update()
me_building_g43_003 = bpy.data.meshes.new('building G43.003')
me_building_g43_003.from_pydata([(0.1216, -0.2831, 0.75), (0.307, 0.02553, 0.75), (-0.307, -0.02553, 0.75), (-0.1216, 0.2831, 0.75), (-0.1216, 0.2831, 0.0), (0.307, 0.02553, 0.0), (0.1216, -0.2831, 0.0), (-0.307, -0.02553, 0.0)], [], [(0, 1, 2), (2, 1, 3), (4, 3, 5), (5, 3, 1), (5, 1, 6), (6, 1, 0), (7, 2, 4), (4, 2, 3), (4, 5, 7), (7, 5, 6), (6, 0, 7), (7, 0, 2)])
me_building_g43_003.use_remesh_fix_poles = True
me_building_g43_003.use_remesh_preserve_attributes = False
me_building_g43_003.use_mirror_vertex_groups = False
me_building_g43_003.update()
me_building_g44_003 = bpy.data.meshes.new('building G44.003')
me_building_g44_003.from_pydata([(-0.2602, 0.3474, 0.494), (-0.3948, 0.009003, 0.494), (0.3948, -0.0369, 0.494), (0.2126, -0.3474, 0.494), (0.3948, -0.0369, 0.0), (0.2126, -0.3474, 0.0), (-0.3948, 0.009003, 0.0), (-0.2602, 0.3474, 0.0)], [], [(0, 1, 2), (2, 1, 3), (4, 2, 5), (5, 2, 3), (5, 3, 6), (6, 3, 1), (7, 0, 4), (4, 0, 2), (7, 4, 6), (6, 4, 5), (6, 1, 7), (7, 1, 0)])
me_building_g44_003.use_remesh_fix_poles = True
me_building_g44_003.use_remesh_preserve_attributes = False
me_building_g44_003.use_mirror_vertex_groups = False
me_building_g44_003.update()
me_building_g45_003 = bpy.data.meshes.new('building G45.003')
me_building_g45_003.from_pydata([(0.4142, 0.3865, 0.622), (0.05559, 0.5637, 0.622), (-0.05559, -0.5637, 0.622), (-0.4142, -0.3865, 0.622), (-0.4142, -0.3865, 0.0), (0.05559, 0.5637, 0.0), (0.4142, 0.3865, 0.0), (-0.05559, -0.5637, 0.0)], [], [(0, 1, 2), (2, 1, 3), (4, 3, 5), (5, 3, 1), (5, 1, 6), (6, 1, 0), (7, 2, 4), (4, 2, 3), (4, 5, 7), (7, 5, 6), (6, 0, 7), (7, 0, 2)])
me_building_g45_003.use_remesh_fix_poles = True
me_building_g45_003.use_remesh_preserve_attributes = False
me_building_g45_003.use_mirror_vertex_groups = False
me_building_g45_003.update()
me_building_g46_003 = bpy.data.meshes.new('building G46.003')
me_building_g46_003.from_pydata([(0.2018, -0.3067, 0.686), (0.3669, 0.01319, 0.686), (-0.3669, -0.01318, 0.686), (-0.2018, 0.3067, 0.686), (-0.2018, 0.3067, 0.0), (0.3669, 0.01319, 0.0), (0.2018, -0.3067, 0.0), (-0.3669, -0.01318, 0.0)], [], [(0, 1, 2), (2, 1, 3), (4, 3, 5), (5, 3, 1), (5, 1, 6), (6, 1, 0), (7, 2, 4), (4, 2, 3), (4, 5, 7), (7, 5, 6), (6, 0, 7), (7, 0, 2)])
me_building_g46_003.use_remesh_fix_poles = True
me_building_g46_003.use_remesh_preserve_attributes = False
me_building_g46_003.use_mirror_vertex_groups = False
me_building_g46_003.update()
me_building_g47_003 = bpy.data.meshes.new('building G47.003')
me_building_g47_003.from_pydata([(0.2285, -0.3205, 0.686), (0.3936, -0.0005779, 0.686), (-0.3936, 0.0005741, 0.686), (-0.2285, 0.3205, 0.686), (-0.2285, 0.3205, 0.0), (0.3936, -0.0005779, 0.0), (0.2285, -0.3205, 0.0), (-0.3936, 0.0005741, 0.0)], [], [(0, 1, 2), (2, 1, 3), (4, 3, 5), (5, 3, 1), (5, 1, 6), (6, 1, 0), (7, 2, 4), (4, 2, 3), (4, 5, 7), (7, 5, 6), (6, 0, 7), (7, 0, 2)])
me_building_g47_003.use_remesh_fix_poles = True
me_building_g47_003.use_remesh_preserve_attributes = False
me_building_g47_003.use_mirror_vertex_groups = False
me_building_g47_003.update()
me_building_g48_003 = bpy.data.meshes.new('building G48.003')
me_building_g48_003.from_pydata([(-0.4548, -0.4249, 0.622), (-0.1203, -0.6489, 0.622), (0.0994, 0.6489, 0.622), (0.4548, 0.4654, 0.622), (0.0994, 0.6489, 0.0), (0.4548, 0.4654, 0.0), (-0.1203, -0.6489, 0.0), (-0.4548, -0.4249, 0.0)], [], [(0, 1, 2), (2, 1, 3), (4, 2, 5), (5, 2, 3), (5, 3, 6), (6, 3, 1), (7, 0, 4), (4, 0, 2), (7, 4, 6), (6, 4, 5), (6, 1, 7), (7, 1, 0)])
me_building_g48_003.use_remesh_fix_poles = True
me_building_g48_003.use_remesh_preserve_attributes = False
me_building_g48_003.use_mirror_vertex_groups = False
me_building_g48_003.update()
me_building_g49_003 = bpy.data.meshes.new('building G49.003')
me_building_g49_003.from_pydata([(0.091, -0.2775, 0.75), (0.2913, 0.02163, 0.75), (-0.2913, -0.02163, 0.75), (-0.09099, 0.2775, 0.75), (-0.09099, 0.2775, 0.0), (0.2913, 0.02163, 0.0), (0.091, -0.2775, 0.0), (-0.2913, -0.02163, 0.0)], [], [(0, 1, 2), (2, 1, 3), (4, 3, 5), (5, 3, 1), (5, 1, 6), (6, 1, 0), (7, 2, 4), (4, 2, 3), (4, 5, 7), (7, 5, 6), (6, 0, 7), (7, 0, 2)])
me_building_g49_003.use_remesh_fix_poles = True
me_building_g49_003.use_remesh_preserve_attributes = False
me_building_g49_003.use_mirror_vertex_groups = False
me_building_g49_003.update()
me_building_g50_003 = bpy.data.meshes.new('building G50.003')
me_building_g50_003.from_pydata([(0.2659, -0.4078, 0.494), (0.4661, -0.1086, 0.494), (-0.4661, 0.08226, 0.494), (-0.3052, 0.4078, 0.494), (-0.3052, 0.4078, 0.0), (0.4661, -0.1086, 0.0), (0.2659, -0.4078, 0.0), (-0.4661, 0.08226, 0.0)], [], [(0, 1, 2), (2, 1, 3), (4, 3, 5), (5, 3, 1), (5, 1, 6), (6, 1, 0), (7, 2, 4), (4, 2, 3), (4, 5, 7), (7, 5, 6), (6, 0, 7), (7, 0, 2)])
me_building_g50_003.use_remesh_fix_poles = True
me_building_g50_003.use_remesh_preserve_attributes = False
me_building_g50_003.use_mirror_vertex_groups = False
me_building_g50_003.update()
me_building_g51_003 = bpy.data.meshes.new('building G51.003')
me_building_g51_003.from_pydata([(0.3497, 0.2415, 0.622), (-0.005728, 0.425, 0.622), (0.005732, -0.425, 0.622), (-0.3497, -0.2415, 0.622), (-0.3497, -0.2415, 0.0), (-0.005728, 0.425, 0.0), (0.3497, 0.2415, 0.0), (0.005732, -0.425, 0.0)], [], [(0, 1, 2), (2, 1, 3), (4, 3, 5), (5, 3, 1), (5, 1, 6), (6, 1, 0), (7, 2, 4), (4, 2, 3), (4, 5, 7), (7, 5, 6), (6, 0, 7), (7, 0, 2)])
me_building_g51_003.use_remesh_fix_poles = True
me_building_g51_003.use_remesh_preserve_attributes = False
me_building_g51_003.use_mirror_vertex_groups = False
me_building_g51_003.update()
me_building_g52_003 = bpy.data.meshes.new('building G52.003')
me_building_g52_003.from_pydata([(0.2818, -0.348, 0.686), (0.4469, -0.02809, 0.686), (-0.4469, 0.02809, 0.686), (-0.2818, 0.348, 0.686), (-0.2818, 0.348, 0.0), (0.4469, -0.02809, 0.0), (0.2818, -0.348, 0.0), (-0.4469, 0.02809, 0.0)], [], [(0, 1, 2), (2, 1, 3), (4, 3, 5), (5, 3, 1), (5, 1, 6), (6, 1, 0), (7, 2, 4), (4, 2, 3), (4, 5, 7), (7, 5, 6), (6, 0, 7), (7, 0, 2)])
me_building_g52_003.use_remesh_fix_poles = True
me_building_g52_003.use_remesh_preserve_attributes = False
me_building_g52_003.use_mirror_vertex_groups = False
me_building_g52_003.update()
me_building_g53_003 = bpy.data.meshes.new('building G53.003')
me_building_g53_003.from_pydata([(-0.3985, -0.3795, 0.686), (-0.07855, -0.5446, 0.686), (0.07855, 0.5446, 0.686), (0.3985, 0.3795, 0.686), (0.07855, 0.5446, 0.0), (0.3985, 0.3795, 0.0), (-0.07855, -0.5446, 0.0), (-0.3985, -0.3795, 0.0)], [], [(0, 1, 2), (2, 1, 3), (4, 2, 5), (5, 2, 3), (5, 3, 6), (6, 3, 1), (7, 0, 4), (4, 0, 2), (7, 4, 6), (6, 4, 5), (6, 1, 7), (7, 1, 0)])
me_building_g53_003.use_remesh_fix_poles = True
me_building_g53_003.use_remesh_preserve_attributes = False
me_building_g53_003.use_mirror_vertex_groups = False
me_building_g53_003.update()
me_building_g54_003 = bpy.data.meshes.new('building G54.003')
me_building_g54_003.from_pydata([(0.2625, -0.4037, 0.494), (0.4627, -0.1046, 0.494), (-0.4627, 0.08175, 0.494), (-0.2965, 0.4037, 0.494), (-0.2965, 0.4037, 0.0), (0.4627, -0.1046, 0.0), (0.2625, -0.4037, 0.0), (-0.4627, 0.08175, 0.0)], [], [(0, 1, 2), (2, 1, 3), (4, 3, 5), (5, 3, 1), (5, 1, 6), (6, 1, 0), (7, 2, 4), (4, 2, 3), (4, 5, 7), (7, 5, 6), (6, 0, 7), (7, 0, 2)])
me_building_g54_003.use_remesh_fix_poles = True
me_building_g54_003.use_remesh_preserve_attributes = False
me_building_g54_003.use_mirror_vertex_groups = False
me_building_g54_003.update()
me_building_g55_003 = bpy.data.meshes.new('building G55.003')
me_building_g55_003.from_pydata([(-0.2878, -0.1215, 0.622), (0.06765, -0.305, 0.622), (-0.06765, 0.305, 0.622), (0.2878, 0.1215, 0.622), (-0.06765, 0.305, 0.0), (0.2878, 0.1215, 0.0), (0.06765, -0.305, 0.0), (-0.2878, -0.1215, 0.0)], [], [(0, 1, 2), (2, 1, 3), (4, 2, 5), (5, 2, 3), (5, 3, 6), (6, 3, 1), (7, 0, 4), (4, 0, 2), (7, 4, 6), (6, 4, 5), (6, 1, 7), (7, 1, 0)])
me_building_g55_003.use_remesh_fix_poles = True
me_building_g55_003.use_remesh_preserve_attributes = False
me_building_g55_003.use_mirror_vertex_groups = False
me_building_g55_003.update()
me_building_g56_003 = bpy.data.meshes.new('building G56.003')
me_building_g56_003.from_pydata([(-1.008, -1.154, 0.698), (-0.4224, -1.546, 0.698), (0.3858, 1.546, 0.698), (1.008, 1.225, 0.698), (-0.4224, -1.546, 0.0), (-1.008, -1.154, 0.0), (1.008, 1.225, 0.0), (0.3858, 1.546, 0.0)], [], [(0, 1, 2), (2, 1, 3), (4, 1, 5), (5, 1, 0), (6, 3, 4), (4, 3, 1), (7, 2, 6), (6, 2, 3), (6, 4, 7), (7, 4, 5), (5, 0, 7), (7, 0, 2)])
me_building_g56_003.use_remesh_fix_poles = True
me_building_g56_003.use_remesh_preserve_attributes = False
me_building_g56_003.use_mirror_vertex_groups = False
me_building_g56_003.update()
me_building_g57_003 = bpy.data.meshes.new('building G57.003')
me_building_g57_003.from_pydata([(-0.1517, 0.4025, 0.194), (-0.4299, -0.01297, 0.194), (0.4299, 0.01297, 0.194), (0.1517, -0.4025, 0.194), (0.4299, 0.01297, 0.0), (0.1517, -0.4025, 0.0), (-0.4299, -0.01297, 0.0), (-0.1517, 0.4025, 0.0)], [], [(0, 1, 2), (2, 1, 3), (4, 2, 5), (5, 2, 3), (5, 3, 6), (6, 3, 1), (7, 0, 4), (4, 0, 2), (7, 4, 6), (6, 4, 5), (6, 1, 7), (7, 1, 0)])
me_building_g57_003.use_remesh_fix_poles = True
me_building_g57_003.use_remesh_preserve_attributes = False
me_building_g57_003.use_mirror_vertex_groups = False
me_building_g57_003.update()
me_building_g58_003 = bpy.data.meshes.new('building G58.003')
me_building_g58_003.from_pydata([(0.4025, 0.0494, 0.0), (0.4025, 0.0494, 0.11), (0.1076, -0.391, 0.0), (0.1076, -0.391, 0.11), (-0.05861, -0.2797, 0.0), (-0.05861, -0.2797, 0.11), (0.05824, -0.1052, 0.11), (0.05824, -0.1052, 0.0), (-0.1079, 0.006081, 0.0), (-0.1079, 0.006081, 0.11), (-0.2248, -0.1684, 0.0), (-0.2248, -0.1684, 0.11), (-0.273, 0.5017, 0.11), (-0.5679, 0.06137, 0.11), (-0.5679, 0.06137, 0.0), (-0.273, 0.5017, 0.0), (0.5679, -0.06137, 0.0), (0.5679, -0.06137, 0.11), (0.273, -0.5017, 0.0), (0.273, -0.5017, 0.11), (0.1076, -0.391, 0.11), (0.4025, 0.0494, 0.11), (0.1076, -0.391, 0.0), (0.4025, 0.0494, 0.0)], [], [(0, 1, 2), (2, 1, 3), (2, 3, 4), (4, 3, 5), (6, 7, 5), (5, 7, 4), (7, 6, 8), (8, 6, 9), (8, 9, 10), (10, 9, 11), (1, 12, 9), (9, 12, 13), (9, 13, 11), (9, 6, 1), (1, 6, 3), (3, 6, 5), (10, 11, 14), (14, 11, 13), (15, 12, 0), (0, 12, 1), (14, 15, 8), (8, 15, 0), (8, 0, 7), (7, 0, 2), (7, 2, 4), (8, 10, 14), (14, 13, 15), (15, 13, 12), (16, 17, 18), (18, 17, 19), (20, 19, 21), (21, 19, 17), (18, 19, 22), (22, 19, 20), (23, 21, 16), (16, 21, 17), (16, 18, 23), (23, 18, 22), (22, 20, 23), (23, 20, 21)])
me_building_g58_003.use_remesh_fix_poles = True
me_building_g58_003.use_remesh_preserve_attributes = False
me_building_g58_003.use_mirror_vertex_groups = False
me_building_g58_003.update()
me_building_g59_003 = bpy.data.meshes.new('building G59.003')
me_building_g59_003.from_pydata([(-0.09643, 0.3053, 0.194), (-0.319, -0.02707, 0.194), (0.319, 0.02706, 0.194), (0.09643, -0.3053, 0.194), (0.319, 0.02706, 0.0), (0.09643, -0.3053, 0.0), (-0.319, -0.02707, 0.0), (-0.09643, 0.3053, 0.0)], [], [(0, 1, 2), (2, 1, 3), (4, 2, 5), (5, 2, 3), (5, 3, 6), (6, 3, 1), (7, 0, 4), (4, 0, 2), (7, 4, 6), (6, 4, 5), (6, 1, 7), (7, 1, 0)])
me_building_g59_003.use_remesh_fix_poles = True
me_building_g59_003.use_remesh_preserve_attributes = False
me_building_g59_003.use_mirror_vertex_groups = False
me_building_g59_003.update()
me_building_g61_003 = bpy.data.meshes.new('building G61.003')
me_building_g61_003.from_pydata([(0.8049, 0.3035, 0.604), (0.5888, 0.4482, 0.604), (0.02609, -0.8598, 0.604), (-0.19, -0.7152, 0.604), (-0.278, -0.3434, 0.22), (-0.04534, -0.4991, 0.22), (0.2115, 0.3879, 0.22), (0.4442, 0.2321, 0.22), (0.1401, 0.7486, 0.11), (-0.02609, 0.8598, 0.11), (-0.6387, -0.4148, 0.11), (-0.8049, -0.3035, 0.11), (-0.04534, -0.4991, 0.556), (0.4442, 0.2321, 0.556), (-0.19, -0.7152, 0.556), (0.5888, 0.4482, 0.556), (0.2115, 0.3879, 0.556), (0.1401, 0.7486, 0.556), (-0.278, -0.3434, 0.556), (-0.6387, -0.4148, 0.556), (-0.8049, -0.3035, 0.0), (-0.02609, 0.8598, 0.0), (0.02609, -0.8598, 0.0), (0.8049, 0.3035, 0.0)], [], [(0, 1, 2), (2, 1, 3), (4, 5, 6), (6, 5, 7), (8, 9, 10), (10, 9, 11), (5, 12, 7), (7, 12, 13), (13, 12, 3), (13, 3, 1), (12, 14, 3), (1, 15, 13), (16, 17, 18), (18, 17, 19), (18, 19, 14), (13, 15, 16), (16, 15, 17), (14, 12, 18), (20, 11, 21), (21, 11, 9), (20, 21, 22), (22, 21, 23), (23, 0, 22), (22, 0, 2), (17, 8, 19), (19, 8, 10), (19, 10, 14), (14, 10, 22), (14, 22, 2), (11, 20, 10), (10, 20, 22), (2, 3, 14), (4, 18, 5), (5, 18, 12), (7, 13, 6), (6, 13, 16), (6, 16, 4), (4, 16, 18), (17, 15, 8), (8, 15, 23), (8, 23, 21), (1, 0, 15), (15, 0, 23), (21, 9, 8)])
me_building_g61_003.use_remesh_fix_poles = True
me_building_g61_003.use_remesh_preserve_attributes = False
me_building_g61_003.use_mirror_vertex_groups = False
me_building_g61_003.update()
me_building_g62_003 = bpy.data.meshes.new('building G62.003')
me_building_g62_003.from_pydata([(0.1666, -0.7082, 0.698), (0.344, -0.5607, 0.698), (-0.832, -0.03969, 0.698), (0.5142, -0.405, 0.698), (-0.3314, 0.7082, 0.698), (0.6771, -0.2415, 0.698), (0.832, -0.07063, 0.698), (-0.3314, 0.7082, 0.0), (0.832, -0.07063, 0.0), (0.1666, -0.7082, 0.0), (0.344, -0.5607, 0.0), (0.5142, -0.405, 0.0), (0.6771, -0.2415, 0.0), (-0.832, -0.03969, 0.0)], [], [(0, 1, 2), (2, 1, 3), (2, 3, 4), (4, 3, 5), (4, 5, 6), (7, 4, 8), (8, 4, 6), (9, 10, 0), (0, 10, 1), (1, 10, 11), (1, 11, 3), (3, 11, 12), (3, 12, 5), (5, 12, 6), (6, 12, 8), (13, 2, 7), (7, 2, 4), (7, 11, 13), (13, 11, 10), (13, 10, 9), (8, 12, 7), (7, 12, 11), (9, 0, 13), (13, 0, 2)])
me_building_g62_003.use_remesh_fix_poles = True
me_building_g62_003.use_remesh_preserve_attributes = False
me_building_g62_003.use_mirror_vertex_groups = False
me_building_g62_003.update()
me_building_g63_003 = bpy.data.meshes.new('building G63.003')
me_building_g63_003.from_pydata([(-0.4718, -0.1655, 1.874), (0.02678, -0.4993, 1.874), (-0.02677, 0.4993, 1.874), (0.4718, 0.1655, 1.874), (-0.02677, 0.4993, 0.0), (0.4718, 0.1655, 0.0), (0.02678, -0.4993, 0.0), (-0.4718, -0.1655, 0.0)], [], [(0, 1, 2), (2, 1, 3), (4, 2, 5), (5, 2, 3), (5, 3, 6), (6, 3, 1), (7, 0, 4), (4, 0, 2), (7, 4, 6), (6, 4, 5), (6, 1, 7), (7, 1, 0)])
me_building_g63_003.use_remesh_fix_poles = True
me_building_g63_003.use_remesh_preserve_attributes = False
me_building_g63_003.use_mirror_vertex_groups = False
me_building_g63_003.update()
me_building_g64_003 = bpy.data.meshes.new('building G64.003')
me_building_g64_003.from_pydata([(-1.115, 1.156, 0.446), (-1.494, 0.5911, 0.446), (1.494, -0.5911, 0.446), (1.115, -1.156, 0.446), (-1.115, 1.156, 0.11), (1.494, -0.5911, 0.11), (1.36, -0.7905, 0.11), (-1.249, 0.9567, 0.11), (1.36, -0.7905, 0.0), (1.115, -1.156, 0.0), (-1.494, 0.5911, 0.0), (-1.249, 0.9567, 0.0)], [], [(0, 1, 2), (2, 1, 3), (4, 0, 5), (5, 0, 2), (6, 7, 5), (5, 7, 4), (8, 6, 9), (9, 6, 3), (3, 6, 2), (2, 6, 5), (9, 3, 10), (10, 3, 1), (11, 7, 8), (8, 7, 6), (11, 8, 10), (10, 8, 9), (11, 10, 7), (7, 10, 1), (7, 1, 0), (0, 4, 7)])
me_building_g64_003.use_remesh_fix_poles = True
me_building_g64_003.use_remesh_preserve_attributes = False
me_building_g64_003.use_mirror_vertex_groups = False
me_building_g64_003.update()
me_building_g65_003 = bpy.data.meshes.new('building G65.003')
me_building_g65_003.from_pydata([(1.095, -0.324, 0.11), (1.095, -0.324, 0.194), (0.7165, -0.889, 0.11), (0.7165, -0.889, 0.194), (-2.195, 1.879, 0.194), (-2.574, 1.314, 0.194), (2.574, -1.314, 0.0), (2.574, -1.314, 0.11), (2.195, -1.879, 0.0), (2.195, -1.879, 0.11), (-2.574, 1.314, 0.0), (-2.195, 1.879, 0.0)], [], [(0, 1, 2), (2, 1, 3), (4, 5, 1), (1, 5, 3), (6, 7, 8), (8, 7, 9), (0, 2, 7), (7, 2, 9), (5, 10, 2), (2, 10, 8), (2, 8, 9), (2, 3, 5), (7, 6, 0), (0, 6, 11), (0, 11, 4), (4, 1, 0), (11, 6, 10), (10, 6, 8), (10, 5, 11), (11, 5, 4)])
me_building_g65_003.use_remesh_fix_poles = True
me_building_g65_003.use_remesh_preserve_attributes = False
me_building_g65_003.use_mirror_vertex_groups = False
me_building_g65_003.update()
me_building_g66_003 = bpy.data.meshes.new('building G66.003')
me_building_g66_003.from_pydata([(-0.1654, 0.4718, 1.538), (-0.4993, -0.02669, 1.538), (0.4993, 0.02669, 1.538), (0.1654, -0.4718, 1.538), (0.4993, 0.02669, 0.0), (0.1654, -0.4718, 0.0), (-0.4993, -0.02669, 0.0), (-0.1654, 0.4718, 0.0)], [], [(0, 1, 2), (2, 1, 3), (4, 2, 5), (5, 2, 3), (5, 3, 6), (6, 3, 1), (7, 0, 4), (4, 0, 2), (7, 4, 6), (6, 4, 5), (6, 1, 7), (7, 1, 0)])
me_building_g66_003.use_remesh_fix_poles = True
me_building_g66_003.use_remesh_preserve_attributes = False
me_building_g66_003.use_mirror_vertex_groups = False
me_building_g66_003.update()
me_building_g67_003 = bpy.data.meshes.new('building G67.003')
me_building_g67_003.from_pydata([(-1.705, 1.551, 0.53), (-2.084, 0.9862, 0.53), (2.084, -0.9862, 0.53), (1.705, -1.551, 0.53), (2.084, -0.9862, 0.0), (1.705, -1.551, 0.0), (-2.084, 0.9862, 0.0), (-1.705, 1.551, 0.0)], [], [(0, 1, 2), (2, 1, 3), (4, 2, 5), (5, 2, 3), (5, 3, 6), (6, 3, 1), (7, 0, 4), (4, 0, 2), (7, 4, 6), (6, 4, 5), (6, 1, 7), (7, 1, 0)])
me_building_g67_003.use_remesh_fix_poles = True
me_building_g67_003.use_remesh_preserve_attributes = False
me_building_g67_003.use_mirror_vertex_groups = False
me_building_g67_003.update()
me_building_g68_003 = bpy.data.meshes.new('building G68.003')
me_building_g68_003.from_pydata([(-1.257, 1.251, 0.614), (-1.635, 0.6857, 0.614), (1.635, -0.6857, 0.614), (1.257, -1.251, 0.614), (1.635, -0.6857, 0.0), (1.257, -1.251, 0.0), (-1.635, 0.6857, 0.0), (-1.257, 1.251, 0.0)], [], [(0, 1, 2), (2, 1, 3), (4, 2, 5), (5, 2, 3), (5, 3, 6), (6, 3, 1), (7, 0, 4), (4, 0, 2), (7, 4, 6), (6, 4, 5), (6, 1, 7), (7, 1, 0)])
me_building_g68_003.use_remesh_fix_poles = True
me_building_g68_003.use_remesh_preserve_attributes = False
me_building_g68_003.use_mirror_vertex_groups = False
me_building_g68_003.update()
me_building_g69_003 = bpy.data.meshes.new('building G69.003')
me_building_g69_003.from_pydata([(-0.5503, 0.7777, 0.614), (-0.9287, 0.2127, 0.614), (0.9287, -0.2127, 0.614), (0.5503, -0.7777, 0.614), (0.9287, -0.2127, 0.0), (0.5503, -0.7777, 0.0), (-0.9287, 0.2127, 0.0), (-0.5503, 0.7777, 0.0)], [], [(0, 1, 2), (2, 1, 3), (4, 2, 5), (5, 2, 3), (5, 3, 6), (6, 3, 1), (7, 0, 4), (4, 0, 2), (7, 4, 6), (6, 4, 5), (6, 1, 7), (7, 1, 0)])
me_building_g69_003.use_remesh_fix_poles = True
me_building_g69_003.use_remesh_preserve_attributes = False
me_building_g69_003.use_mirror_vertex_groups = False
me_building_g69_003.update()
me_building_g70_003 = bpy.data.meshes.new('building G70.003')
me_building_g70_003.from_pydata([(0.7668, -0.2648, 0.446), (1.2, -0.1936, 0.446), (0.5342, -0.109, 0.446), (0.368, 0.00224, 0.446), (0.201, -0.247, 0.446), (0.5554, -0.5806, 0.446), (0.4603, -1.298, 0.446), (0.3499, -1.067, 0.446), (0.2252, -0.8438, 0.446), (0.3227, -0.4248, 0.446), (0.08666, -0.629, 0.446), (-0.0652, -0.4233, 0.446), (-0.1313, -0.02445, 0.446), (-0.2494, -0.1868, 0.446), (-0.4344, 0.04903, 0.446), (-0.2418, 0.1699, 0.446), (-0.5742, 0.3925, 0.446), (0.03562, 0.2248, 0.446), (-0.1306, 0.3361, 0.446), (-1.027, 1.298, 0.446), (-0.4629, 0.5587, 0.446), (-0.8183, 0.5324, 0.446), (-0.6204, 0.2842, 0.446), (-1.011, 0.7844, 0.446), (-1.2, 1.04, 0.446), (-0.0652, -0.4233, 0.11), (0.08666, -0.629, 0.11), (0.2252, -0.8438, 0.11), (0.3499, -1.067, 0.11), (0.4603, -1.298, 0.11), (-0.6204, 0.2842, 0.11), (-0.4344, 0.04903, 0.11), (-0.2494, -0.1868, 0.11), (-1.2, 1.04, 0.11), (-1.011, 0.7844, 0.11), (-0.8183, 0.5324, 0.11), (-0.2418, 0.1699, 0.11), (-0.1306, 0.3361, 0.11), (0.03562, 0.2248, 0.11), (-0.1313, -0.02445, 0.11), (0.7668, -0.2648, 0.11), (0.5342, -0.109, 0.11), (0.3227, -0.4248, 0.11), (0.5554, -0.5806, 0.11), (0.368, 0.00224, 0.11), (0.201, -0.247, 0.11), (-0.4629, 0.5587, 0.11), (-0.5742, 0.3925, 0.11), (0.4603, -1.298, 0.0), (1.2, -0.1936, 0.0), (-0.0652, -0.4233, 0.0), (0.08666, -0.629, 0.0), (0.2252, -0.8438, 0.0), (0.3499, -1.067, 0.0), (-0.6204, 0.2842, 0.0), (-0.4344, 0.04903, 0.0), (-0.2494, -0.1868, 0.0), (-1.027, 1.298, 0.0), (-1.2, 1.04, 0.0), (-1.011, 0.7844, 0.0), (-0.8183, 0.5324, 0.0)], [], [(0, 1, 2), (2, 1, 3), (2, 3, 4), (0, 5, 1), (1, 5, 6), (6, 5, 7), (7, 5, 8), (8, 5, 9), (8, 9, 10), (10, 9, 4), (10, 4, 11), (11, 4, 12), (11, 12, 13), (13, 12, 14), (14, 12, 15), (14, 15, 16), (9, 2, 4), (12, 17, 15), (15, 17, 18), (18, 17, 1), (18, 1, 19), (17, 3, 1), (20, 21, 16), (16, 21, 22), (16, 22, 14), (18, 19, 20), (20, 19, 23), (20, 23, 21), (19, 24, 23), (25, 26, 11), (11, 26, 10), (10, 26, 27), (10, 27, 8), (8, 27, 7), (7, 27, 28), (7, 28, 29), (29, 6, 7), (22, 30, 14), (14, 30, 31), (14, 31, 13), (13, 31, 32), (13, 32, 25), (25, 11, 13), (24, 33, 23), (23, 33, 34), (23, 34, 21), (21, 34, 35), (21, 35, 30), (30, 22, 21), (36, 15, 37), (37, 15, 18), (38, 17, 39), (39, 17, 12), (40, 0, 41), (41, 0, 2), (41, 2, 42), (42, 2, 9), (43, 5, 40), (40, 5, 0), (42, 9, 43), (43, 9, 5), (44, 3, 38), (38, 3, 17), (39, 12, 45), (45, 12, 4), (45, 4, 44), (44, 4, 3), (37, 18, 46), (46, 18, 20), (47, 16, 36), (36, 16, 15), (46, 20, 47), (47, 20, 16), (40, 41, 43), (43, 41, 42), (39, 45, 38), (38, 45, 44), (48, 49, 29), (29, 49, 1), (29, 1, 6), (50, 51, 25), (25, 51, 26), (26, 51, 52), (26, 52, 27), (27, 52, 28), (28, 52, 53), (28, 53, 48), (48, 29, 28), (30, 54, 31), (31, 54, 55), (31, 55, 32), (32, 55, 56), (32, 56, 50), (50, 25, 32), (37, 46, 36), (36, 46, 47), (57, 19, 49), (49, 19, 1), (33, 58, 34), (34, 58, 59), (34, 59, 35), (35, 59, 60), (35, 60, 54), (54, 30, 35), (49, 54, 57), (57, 54, 60), (57, 60, 59), (48, 53, 49), (49, 53, 52), (49, 52, 51), (51, 50, 49), (49, 50, 56), (49, 56, 55), (55, 54, 49), (59, 58, 57), (58, 33, 57), (57, 33, 19), (19, 33, 24)])
me_building_g70_003.use_remesh_fix_poles = True
me_building_g70_003.use_remesh_preserve_attributes = False
me_building_g70_003.use_mirror_vertex_groups = False
me_building_g70_003.update()
me_building_g71_003 = bpy.data.meshes.new('building G71.003')
me_building_g71_003.from_pydata([(-0.2846, 0.5276, 0.53), (0.5962, -0.06226, 0.53), (1.096, 0.03654, 0.53), (0.2846, -0.5276, 0.53), (0.3834, -1.027, 0.53), (-1.096, -0.03653, 0.53), (-0.5962, 0.06227, 0.53), (-0.3834, 1.027, 0.53), (0.2846, -0.5276, 0.11), (0.5962, -0.06226, 0.11), (-0.2846, 0.5276, 0.11), (-0.5962, 0.06227, 0.11), (1.096, 0.03654, 0.0), (0.3834, -1.027, 0.0), (-1.096, -0.03653, 0.0), (-0.3834, 1.027, 0.0)], [], [(0, 1, 2), (2, 1, 3), (2, 3, 4), (4, 3, 5), (5, 3, 6), (5, 6, 0), (2, 7, 0), (0, 7, 5), (8, 3, 9), (9, 3, 1), (9, 1, 10), (10, 1, 0), (11, 6, 8), (8, 6, 3), (10, 0, 11), (11, 0, 6), (12, 2, 13), (13, 2, 4), (9, 10, 8), (8, 10, 11), (14, 13, 5), (5, 13, 4), (15, 7, 12), (12, 7, 2), (15, 12, 14), (14, 12, 13), (15, 14, 7), (7, 14, 5)])
me_building_g71_003.use_remesh_fix_poles = True
me_building_g71_003.use_remesh_preserve_attributes = False
me_building_g71_003.use_mirror_vertex_groups = False
me_building_g71_003.update()
me_building_g72_003 = bpy.data.meshes.new('building G72.003')
me_building_g72_003.from_pydata([(-0.8855, -0.5986, 0.446), (-0.8547, -0.9265, 0.446), (-0.6362, -0.7656, 0.446), (-0.5176, -0.951, 0.446), (-0.1796, -0.9517, 0.446), (-0.7742, -0.4325, 0.446), (-1.125, -0.4024, 0.446), (-1.148, -0.5607, 0.446), (-1.17, -0.7193, 0.446), (-0.5249, -0.5994, 0.446), (-0.5632, -0.333, 0.446), (-0.8124, -0.1661, 0.446), (-1.094, -0.1313, 0.446), (-1.085, 0.1414, 0.446), (-0.5899, 0.1662, 0.446), (-1.098, 0.4139, 0.446), (-1.132, 0.6846, 0.446), (-1.188, 0.9517, 0.446), (-0.3406, -0.0006943, 0.446), (1.189, -0.6401, 0.446), (-0.008238, -0.2233, 0.446), (0.3241, -0.4458, 0.446), (-0.1863, -0.4892, 0.446), (0.1461, -0.7117, 0.446), (0.4924, -0.8819, 0.446), (0.823, -0.8116, 0.446), (1.148, -0.7182, 0.446), (0.1576, -0.9286, 0.446), (-1.189, -0.8782, 0.446), (-1.189, -0.8782, 0.11), (-0.8547, -0.9265, 0.11), (-0.5176, -0.951, 0.11), (-0.1796, -0.9517, 0.11), (0.1576, -0.9286, 0.11), (0.4924, -0.8819, 0.11), (0.823, -0.8116, 0.11), (1.148, -0.7182, 0.11), (-1.125, -0.4024, 0.11), (-1.148, -0.5607, 0.11), (-1.17, -0.7193, 0.11), (-0.5632, -0.333, 0.11), (-0.3406, -0.0006943, 0.11), (-0.008238, -0.2233, 0.11), (-0.1863, -0.4892, 0.11), (0.3241, -0.4458, 0.11), (0.1461, -0.7117, 0.11), (-0.8855, -0.5986, 0.11), (-0.6362, -0.7656, 0.11), (-0.5249, -0.5994, 0.11), (-0.7742, -0.4325, 0.11), (-0.8124, -0.1661, 0.11), (-0.5899, 0.1662, 0.11), (-1.188, 0.9517, 0.11), (-1.132, 0.6846, 0.11), (-1.098, 0.4139, 0.11), (-1.085, 0.1414, 0.11), (-1.094, -0.1313, 0.11), (1.148, -0.7182, 0.0), (1.189, -0.6401, 0.0), (-1.189, -0.8782, 0.0), (-0.8547, -0.9265, 0.0), (-0.5176, -0.951, 0.0), (-0.1796, -0.9517, 0.0), (0.1576, -0.9286, 0.0), (0.4924, -0.8819, 0.0), (0.823, -0.8116, 0.0), (-1.125, -0.4024, 0.0), (-1.148, -0.5607, 0.0), (-1.17, -0.7193, 0.0), (-1.188, 0.9517, 0.0), (-1.132, 0.6846, 0.0), (-1.098, 0.4139, 0.0), (-1.085, 0.1414, 0.0), (-1.094, -0.1313, 0.0)], [], [(0, 1, 2), (2, 1, 3), (2, 3, 4), (5, 6, 0), (0, 6, 7), (0, 7, 8), (9, 10, 5), (5, 10, 11), (5, 11, 6), (6, 11, 12), (12, 11, 13), (13, 11, 14), (13, 14, 15), (15, 14, 16), (16, 14, 17), (17, 14, 18), (17, 18, 19), (19, 18, 20), (19, 20, 21), (2, 4, 9), (9, 4, 22), (9, 22, 10), (10, 22, 20), (10, 20, 18), (23, 24, 21), (21, 24, 25), (21, 25, 19), (19, 25, 26), (22, 4, 23), (23, 4, 27), (23, 27, 24), (28, 1, 8), (8, 1, 0), (29, 30, 28), (28, 30, 1), (1, 30, 31), (1, 31, 3), (3, 31, 32), (3, 32, 4), (4, 32, 33), (4, 33, 27), (27, 33, 34), (27, 34, 24), (24, 34, 35), (24, 35, 25), (25, 35, 36), (25, 36, 26), (6, 37, 7), (7, 37, 38), (7, 38, 39), (29, 28, 39), (39, 28, 8), (39, 8, 7), (40, 10, 41), (41, 10, 18), (42, 20, 43), (43, 20, 22), (44, 21, 42), (42, 21, 20), (43, 22, 45), (45, 22, 23), (46, 0, 47), (47, 0, 2), (47, 2, 48), (48, 2, 9), (49, 5, 46), (46, 5, 0), (48, 9, 49), (49, 9, 5), (45, 23, 44), (44, 23, 21), (50, 11, 40), (40, 11, 10), (41, 18, 51), (51, 18, 14), (51, 14, 50), (50, 14, 11), (52, 53, 17), (17, 53, 16), (16, 53, 54), (16, 54, 15), (15, 54, 55), (15, 55, 13), (13, 55, 56), (13, 56, 12), (12, 56, 37), (12, 37, 6), (46, 47, 49), (49, 47, 48), (43, 45, 42), (42, 45, 44), (57, 58, 36), (36, 58, 19), (36, 19, 26), (59, 60, 29), (29, 60, 30), (30, 60, 61), (30, 61, 31), (31, 61, 62), (31, 62, 32), (32, 62, 63), (32, 63, 33), (33, 63, 64), (33, 64, 34), (34, 64, 65), (34, 65, 35), (35, 65, 57), (35, 57, 36), (41, 51, 40), (40, 51, 50), (37, 66, 38), (38, 66, 67), (38, 67, 68), (59, 29, 68), (68, 29, 39), (68, 39, 38), (69, 52, 58), (58, 52, 19), (19, 52, 17), (69, 58, 70), (70, 58, 71), (71, 58, 72), (72, 58, 65), (72, 65, 64), (58, 57, 65), (64, 63, 72), (72, 63, 73), (73, 63, 62), (73, 62, 66), (66, 62, 61), (66, 61, 67), (67, 61, 60), (67, 60, 68), (68, 60, 59), (69, 70, 52), (52, 70, 53), (53, 70, 71), (53, 71, 54), (54, 71, 72), (54, 72, 55), (55, 72, 73), (55, 73, 56), (56, 73, 66), (56, 66, 37)])
me_building_g72_003.use_remesh_fix_poles = True
me_building_g72_003.use_remesh_preserve_attributes = False
me_building_g72_003.use_mirror_vertex_groups = False
me_building_g72_003.update()
me_building_g73_003 = bpy.data.meshes.new('building G73.003')
me_building_g73_003.from_pydata([(-0.2836, -0.4651, 0.53), (-0.2486, -1.168, 0.53), (0.3376, 0.7077, 0.53), (0.9889, 1.168, 0.53), (0.6624, 1.11, 0.53), (-0.3153, -0.3053, 0.53), (-0.6426, -0.445, 0.53), (-0.5891, -0.7223, 0.53), (-0.5599, -1.003, 0.53), (-0.355, -0.1474, 0.53), (-0.72, -0.1733, 0.53), (-0.4025, 0.008421, 0.53), (-0.7714, -0.002048, 0.53), (-0.4539, 0.1797, 0.53), (-0.8215, 0.1696, 0.53), (-0.504, 0.3513, 0.53), (-0.8704, 0.3416, 0.53), (-0.5529, 0.5232, 0.53), (-0.5693, 0.5867, 0.53), (-0.9301, 0.6021, 0.53), (-0.5846, 0.6504, 0.53), (-0.5987, 0.7145, 0.53), (-0.2869, 0.6937, 0.53), (-0.3299, 1.062, 0.53), (-0.6605, 1.087, 0.53), (-0.9696, 0.8664, 0.53), (-0.9889, 1.133, 0.53), (0.001669, 1.057, 0.53), (0.02555, 0.6915, 0.53), (0.3329, 1.073, 0.53), (-0.72, -0.1733, 0.11), (-0.6426, -0.445, 0.11), (-0.5891, -0.7223, 0.11), (-0.5599, -1.003, 0.11), (-0.8704, 0.3416, 0.11), (-0.8215, 0.1696, 0.11), (-0.7714, -0.002048, 0.11), (0.9889, 1.168, 0.11), (0.6624, 1.11, 0.11), (0.3329, 1.073, 0.11), (0.001669, 1.057, 0.11), (-0.3299, 1.062, 0.11), (-0.6605, 1.087, 0.11), (-0.9889, 1.133, 0.11), (-0.2836, -0.4651, 0.11), (0.3376, 0.7077, 0.11), (-0.5987, 0.7145, 0.11), (-0.2869, 0.6937, 0.11), (0.02555, 0.6915, 0.11), (-0.3153, -0.3053, 0.11), (-0.355, -0.1474, 0.11), (-0.4025, 0.008421, 0.11), (-0.4539, 0.1797, 0.11), (-0.504, 0.3513, 0.11), (-0.5529, 0.5232, 0.11), (-0.5693, 0.5867, 0.11), (-0.5846, 0.6504, 0.11), (-0.9696, 0.8664, 0.11), (-0.9301, 0.6021, 0.11), (0.9889, 1.168, 0.0), (-0.2486, -1.168, 0.0), (-0.5599, -1.003, 0.0), (-0.72, -0.1733, 0.0), (-0.6426, -0.445, 0.0), (-0.5891, -0.7223, 0.0), (0.6624, 1.11, 0.0), (0.3329, 1.073, 0.0), (0.001669, 1.057, 0.0), (-0.3299, 1.062, 0.0), (-0.6605, 1.087, 0.0), (-0.9889, 1.133, 0.0), (-0.8704, 0.3416, 0.0), (-0.8215, 0.1696, 0.0), (-0.7714, -0.002048, 0.0), (-0.9696, 0.8664, 0.0), (-0.9301, 0.6021, 0.0)], [], [(0, 1, 2), (2, 1, 3), (2, 3, 4), (5, 6, 0), (0, 6, 7), (0, 7, 8), (5, 9, 6), (6, 9, 10), (10, 9, 11), (10, 11, 12), (12, 11, 13), (12, 13, 14), (14, 13, 15), (14, 15, 16), (16, 15, 17), (16, 17, 18), (16, 18, 19), (19, 18, 20), (19, 20, 21), (22, 23, 21), (21, 23, 24), (21, 24, 25), (25, 24, 26), (23, 22, 27), (27, 22, 28), (27, 28, 29), (29, 28, 2), (29, 2, 4), (25, 19, 21), (8, 1, 0), (30, 31, 10), (10, 31, 6), (6, 31, 32), (6, 32, 7), (7, 32, 33), (7, 33, 8), (16, 34, 14), (14, 34, 35), (14, 35, 36), (30, 10, 36), (36, 10, 12), (36, 12, 14), (37, 38, 3), (3, 38, 4), (4, 38, 39), (4, 39, 29), (29, 39, 40), (29, 40, 27), (27, 40, 41), (27, 41, 23), (23, 41, 42), (23, 42, 24), (24, 42, 43), (24, 43, 26), (44, 0, 45), (45, 0, 2), (46, 47, 21), (21, 47, 22), (22, 47, 48), (22, 48, 28), (28, 48, 45), (28, 45, 2), (44, 49, 0), (0, 49, 5), (5, 49, 50), (5, 50, 9), (9, 50, 11), (11, 50, 51), (11, 51, 13), (13, 51, 52), (13, 52, 53), (54, 17, 53), (53, 17, 15), (53, 15, 13), (54, 55, 17), (17, 55, 18), (18, 55, 20), (20, 55, 56), (20, 56, 21), (21, 56, 46), (43, 57, 26), (26, 57, 25), (25, 57, 58), (25, 58, 19), (19, 58, 34), (19, 34, 16), (59, 37, 60), (60, 37, 1), (1, 37, 3), (61, 60, 33), (33, 60, 1), (33, 1, 8), (62, 63, 30), (30, 63, 31), (31, 63, 64), (31, 64, 32), (32, 64, 61), (32, 61, 33), (44, 45, 49), (49, 45, 50), (50, 45, 48), (50, 48, 51), (51, 48, 52), (52, 48, 47), (52, 47, 53), (53, 47, 54), (54, 47, 55), (55, 47, 56), (56, 47, 46), (59, 65, 37), (37, 65, 38), (38, 65, 66), (38, 66, 39), (39, 66, 67), (39, 67, 40), (40, 67, 68), (40, 68, 41), (41, 68, 69), (41, 69, 42), (42, 69, 70), (42, 70, 43), (34, 71, 35), (35, 71, 72), (35, 72, 73), (62, 30, 73), (73, 30, 36), (73, 36, 35), (70, 69, 74), (74, 69, 75), (75, 69, 68), (75, 68, 71), (71, 68, 72), (72, 68, 73), (73, 68, 67), (73, 67, 62), (62, 67, 63), (63, 67, 66), (63, 66, 60), (60, 66, 65), (60, 65, 59), (61, 64, 60), (60, 64, 63), (70, 74, 43), (43, 74, 57), (57, 74, 75), (57, 75, 58), (58, 75, 71), (58, 71, 34)])
me_building_g73_003.use_remesh_fix_poles = True
me_building_g73_003.use_remesh_preserve_attributes = False
me_building_g73_003.use_mirror_vertex_groups = False
me_building_g73_003.update()
me_building_g74_003 = bpy.data.meshes.new('building G74.003')
me_building_g74_003.from_pydata([(-0.213, 0.4523, 1.286), (-0.4939, -0.07787, 1.286), (0.4939, 0.07787, 1.286), (0.213, -0.4523, 1.286), (0.4939, 0.07787, 0.0), (0.213, -0.4523, 0.0), (-0.4939, -0.07787, 0.0), (-0.213, 0.4523, 0.0)], [], [(0, 1, 2), (2, 1, 3), (4, 2, 5), (5, 2, 3), (5, 3, 6), (6, 3, 1), (7, 0, 4), (4, 0, 2), (7, 4, 6), (6, 4, 5), (6, 1, 7), (7, 1, 0)])
me_building_g74_003.use_remesh_fix_poles = True
me_building_g74_003.use_remesh_preserve_attributes = False
me_building_g74_003.use_mirror_vertex_groups = False
me_building_g74_003.update()
me_building_g75_003 = bpy.data.meshes.new('building G75.003')
me_building_g75_003.from_pydata([(-0.9241, -0.7406, 0.362), (-0.09347, -1.181, 0.362), (0.09347, 1.181, 0.362), (0.9241, 0.7406, 0.362), (0.9241, 0.7406, 0.0), (-0.09347, -1.181, 0.0), (-0.9241, -0.7406, 0.0), (0.09347, 1.181, 0.0)], [], [(0, 1, 2), (2, 1, 3), (4, 3, 5), (5, 3, 1), (5, 1, 6), (6, 1, 0), (7, 2, 4), (4, 2, 3), (4, 5, 7), (7, 5, 6), (6, 0, 7), (7, 0, 2)])
me_building_g75_003.use_remesh_fix_poles = True
me_building_g75_003.use_remesh_preserve_attributes = False
me_building_g75_003.use_mirror_vertex_groups = False
me_building_g75_003.update()
me_building_g76_003 = bpy.data.meshes.new('building G76.003')
me_building_g76_003.from_pydata([(-1.211, -1.282, 0.362), (-0.3804, -1.722, 0.362), (0.3804, 1.722, 0.362), (1.211, 1.282, 0.362), (1.211, 1.282, 0.0), (-0.3804, -1.722, 0.0), (-1.211, -1.282, 0.0), (0.3804, 1.722, 0.0)], [], [(0, 1, 2), (2, 1, 3), (4, 3, 5), (5, 3, 1), (5, 1, 6), (6, 1, 0), (7, 2, 4), (4, 2, 3), (4, 5, 7), (7, 5, 6), (6, 0, 7), (7, 0, 2)])
me_building_g76_003.use_remesh_fix_poles = True
me_building_g76_003.use_remesh_preserve_attributes = False
me_building_g76_003.use_mirror_vertex_groups = False
me_building_g76_003.update()
me_building_g77_003 = bpy.data.meshes.new('building G77.003')
me_building_g77_003.from_pydata([(-1.206, -1.273, 0.278), (-0.3757, -1.713, 0.278), (0.3757, 1.713, 0.278), (1.206, 1.273, 0.278), (-0.3757, -1.713, 0.0), (-1.206, -1.273, 0.0), (1.206, 1.273, 0.0), (0.3757, 1.713, 0.0)], [], [(0, 1, 2), (2, 1, 3), (4, 1, 5), (5, 1, 0), (6, 3, 4), (4, 3, 1), (7, 2, 6), (6, 2, 3), (6, 4, 7), (7, 4, 5), (5, 0, 7), (7, 0, 2)])
me_building_g77_003.use_remesh_fix_poles = True
me_building_g77_003.use_remesh_preserve_attributes = False
me_building_g77_003.use_mirror_vertex_groups = False
me_building_g77_003.update()
me_building_g78_003 = bpy.data.meshes.new('building G78.003')
me_building_g78_003.from_pydata([(0.2782, 0.4283, 0.614), (0.177, 0.3725, 0.614), (0.3765, 0.3625, 0.614), (0.08032, 0.3092, 0.614), (-0.04238, -0.4283, 0.614), (-0.0113, 0.2388, 0.614), (-0.09735, 0.1617, 0.614), (-0.1773, 0.07827, 0.614), (-0.2508, -0.01093, 0.614), (-0.3173, -0.1054, 0.614), (-0.3765, -0.2047, 0.614), (0.3765, 0.3625, 0.0), (-0.04238, -0.4283, 0.0), (-0.3765, -0.2047, 0.0), (0.2782, 0.4283, 0.0), (0.177, 0.3725, 0.0), (0.08032, 0.3092, 0.0), (-0.0113, 0.2388, 0.0), (-0.09735, 0.1617, 0.0), (-0.1773, 0.07827, 0.0), (-0.2508, -0.01093, 0.0), (-0.3173, -0.1054, 0.0)], [], [(0, 1, 2), (2, 1, 3), (2, 3, 4), (4, 3, 5), (4, 5, 6), (6, 7, 4), (4, 7, 8), (4, 8, 9), (9, 10, 4), (11, 2, 12), (12, 2, 4), (12, 4, 13), (13, 4, 10), (14, 0, 11), (11, 0, 2), (14, 11, 15), (15, 11, 16), (16, 11, 12), (16, 12, 17), (17, 12, 18), (18, 12, 19), (19, 12, 20), (20, 12, 21), (21, 12, 13), (14, 15, 0), (0, 15, 1), (1, 15, 16), (1, 16, 3), (3, 16, 17), (3, 17, 5), (5, 17, 18), (5, 18, 6), (6, 18, 19), (6, 19, 7), (7, 19, 20), (7, 20, 8), (8, 20, 9), (9, 20, 21), (9, 21, 13), (13, 10, 9)])
me_building_g78_003.use_remesh_fix_poles = True
me_building_g78_003.use_remesh_preserve_attributes = False
me_building_g78_003.use_mirror_vertex_groups = False
me_building_g78_003.update()
me_building_g79_003 = bpy.data.meshes.new('building G79.003')
me_building_g79_003.from_pydata([(-1.159, -1.779, 0.614), (-0.8053, -1.966, 0.614), (0.8246, 1.966, 0.614), (1.159, 1.742, 0.614), (-0.8937, -1.919, 0.11), (1.075, 1.798, 0.11), (-0.8053, -1.966, 0.11), (1.159, 1.742, 0.11), (1.075, 1.798, 0.0), (-0.8937, -1.919, 0.0), (-1.159, -1.779, 0.0), (0.8246, 1.966, 0.0)], [], [(0, 1, 2), (2, 1, 3), (4, 5, 6), (6, 5, 7), (7, 3, 6), (6, 3, 1), (8, 5, 9), (9, 5, 4), (9, 4, 10), (10, 4, 0), (0, 4, 1), (1, 4, 6), (8, 11, 5), (5, 11, 2), (5, 2, 3), (3, 7, 5), (8, 9, 11), (11, 9, 10), (10, 0, 11), (11, 0, 2)])
me_building_g79_003.use_remesh_fix_poles = True
me_building_g79_003.use_remesh_preserve_attributes = False
me_building_g79_003.use_mirror_vertex_groups = False
me_building_g79_003.update()
me_building_g80_003 = bpy.data.meshes.new('building G80.003')
me_building_g80_003.from_pydata([(-0.6952, -0.4579, 0.614), (0.01177, -0.8323, 0.614), (-0.01177, 0.8323, 0.614), (0.6952, 0.4579, 0.614), (0.2003, 0.72, 0.194), (-0.4831, -0.5702, 0.194), (-0.01177, 0.8323, 0.194), (-0.6952, -0.4579, 0.194), (-0.1826, -0.7293, 0.11), (0.5008, 0.5608, 0.11), (0.01177, -0.8323, 0.11), (0.6952, 0.4579, 0.11), (0.5008, 0.5608, 0.0), (-0.1826, -0.7293, 0.0), (-0.4831, -0.5702, 0.0), (0.2003, 0.72, 0.0)], [], [(0, 1, 2), (2, 1, 3), (4, 5, 6), (6, 5, 7), (7, 0, 6), (6, 0, 2), (8, 9, 10), (10, 9, 11), (11, 3, 10), (10, 3, 1), (12, 9, 13), (13, 9, 8), (13, 8, 14), (14, 8, 5), (5, 8, 1), (5, 1, 0), (8, 10, 1), (0, 7, 5), (12, 15, 9), (9, 15, 4), (9, 4, 3), (3, 4, 2), (2, 4, 6), (3, 11, 9), (12, 13, 15), (15, 13, 14), (15, 14, 4), (4, 14, 5)])
me_building_g80_003.use_remesh_fix_poles = True
me_building_g80_003.use_remesh_preserve_attributes = False
me_building_g80_003.use_mirror_vertex_groups = False
me_building_g80_003.update()
me_building_g81_003 = bpy.data.meshes.new('building G81.003')
me_building_g81_003.from_pydata([(-0.7982, -0.6523, 0.614), (-0.09121, -1.027, 0.614), (0.09121, 1.027, 0.614), (0.7982, 0.6523, 0.614), (0.3033, 0.9144, 0.194), (-0.5861, -0.7646, 0.194), (0.09121, 1.027, 0.194), (-0.7982, -0.6523, 0.194), (-0.2856, -0.9238, 0.11), (0.6037, 0.7552, 0.11), (-0.09121, -1.027, 0.11), (0.7982, 0.6523, 0.11), (0.6037, 0.7552, 0.0), (-0.2856, -0.9238, 0.0), (-0.5861, -0.7646, 0.0), (0.3033, 0.9144, 0.0)], [], [(0, 1, 2), (2, 1, 3), (4, 5, 6), (6, 5, 7), (7, 0, 6), (6, 0, 2), (8, 9, 10), (10, 9, 11), (11, 3, 10), (10, 3, 1), (12, 9, 13), (13, 9, 8), (13, 8, 14), (14, 8, 5), (5, 8, 1), (5, 1, 0), (8, 10, 1), (0, 7, 5), (12, 15, 9), (9, 15, 4), (9, 4, 3), (3, 4, 2), (2, 4, 6), (3, 11, 9), (12, 13, 15), (15, 13, 14), (15, 14, 4), (4, 14, 5)])
me_building_g81_003.use_remesh_fix_poles = True
me_building_g81_003.use_remesh_preserve_attributes = False
me_building_g81_003.use_mirror_vertex_groups = False
me_building_g81_003.update()
me_building_g82_003 = bpy.data.meshes.new('building G82.003')
me_building_g82_003.from_pydata([(-0.3299, -0.3345, 0.614), (-0.3299, -0.3345, 0.194), (0.09134, 0.4608, 0.614), (0.09134, 0.4608, 0.194), (-0.0749, 1.002, 0.614), (-0.8706, -0.5007, 0.614), (0.0749, -1.002, 0.614), (0.3476, 0.3251, 0.614), (0.8706, 0.5007, 0.614), (-0.07367, -0.4702, 0.614), (-0.07367, -0.4702, 0.194), (0.3476, 0.3251, 0.194), (0.1372, 0.8892, 0.194), (-0.6586, -0.613, 0.194), (-0.0749, 1.002, 0.194), (-0.8706, -0.5007, 0.194), (-0.1195, -0.8986, 0.11), (0.6762, 0.6037, 0.11), (0.0749, -1.002, 0.11), (0.8706, 0.5007, 0.11), (0.6762, 0.6037, 0.0), (-0.1195, -0.8986, 0.0), (-0.6586, -0.613, 0.0), (0.1372, 0.8892, 0.0)], [], [(0, 1, 2), (2, 1, 3), (2, 4, 0), (0, 4, 5), (0, 5, 6), (2, 7, 4), (4, 7, 8), (8, 7, 6), (6, 7, 9), (6, 9, 0), (1, 0, 10), (10, 0, 9), (10, 9, 11), (11, 9, 7), (11, 7, 3), (3, 7, 2), (1, 10, 3), (3, 10, 11), (12, 13, 14), (14, 13, 15), (15, 5, 14), (14, 5, 4), (16, 17, 18), (18, 17, 19), (19, 8, 18), (18, 8, 6), (20, 17, 21), (21, 17, 16), (21, 16, 22), (22, 16, 13), (13, 16, 6), (13, 6, 5), (16, 18, 6), (5, 15, 13), (20, 23, 17), (17, 23, 12), (17, 12, 8), (8, 12, 4), (4, 12, 14), (8, 19, 17), (20, 21, 23), (23, 21, 22), (23, 22, 12), (12, 22, 13)])
me_building_g82_003.use_remesh_fix_poles = True
me_building_g82_003.use_remesh_preserve_attributes = False
me_building_g82_003.use_mirror_vertex_groups = False
me_building_g82_003.update()
me_building_g83_003 = bpy.data.meshes.new('building G83.003')
me_building_g83_003.from_pydata([(-0.3019, -0.2814, 0.614), (-0.3019, -0.2814, 0.194), (0.06326, 0.4078, 0.614), (0.06326, 0.4078, 0.194), (-0.103, 0.9485, 0.614), (-0.8426, -0.4477, 0.614), (0.103, -0.9485, 0.614), (0.3195, 0.2721, 0.614), (0.8426, 0.4477, 0.614), (-0.04558, -0.4172, 0.614), (-0.04558, -0.4172, 0.194), (0.3195, 0.2721, 0.194), (0.1091, 0.8362, 0.194), (-0.6305, -0.56, 0.194), (-0.103, 0.9485, 0.194), (-0.8426, -0.4477, 0.194), (-0.09143, -0.8456, 0.11), (0.6481, 0.5507, 0.11), (0.103, -0.9485, 0.11), (0.8426, 0.4477, 0.11), (0.6481, 0.5507, 0.0), (-0.09143, -0.8456, 0.0), (-0.6305, -0.56, 0.0), (0.1091, 0.8362, 0.0)], [], [(0, 1, 2), (2, 1, 3), (2, 4, 0), (0, 4, 5), (0, 5, 6), (2, 7, 4), (4, 7, 8), (8, 7, 6), (6, 7, 9), (6, 9, 0), (1, 0, 10), (10, 0, 9), (10, 9, 11), (11, 9, 7), (11, 7, 3), (3, 7, 2), (1, 10, 3), (3, 10, 11), (12, 13, 14), (14, 13, 15), (15, 5, 14), (14, 5, 4), (16, 17, 18), (18, 17, 19), (19, 8, 18), (18, 8, 6), (20, 17, 21), (21, 17, 16), (21, 16, 22), (22, 16, 13), (13, 16, 6), (13, 6, 5), (16, 18, 6), (5, 15, 13), (20, 23, 17), (17, 23, 12), (17, 12, 8), (8, 12, 4), (4, 12, 14), (8, 19, 17), (20, 21, 23), (23, 21, 22), (23, 22, 12), (12, 22, 13)])
me_building_g83_003.use_remesh_fix_poles = True
me_building_g83_003.use_remesh_preserve_attributes = False
me_building_g83_003.use_mirror_vertex_groups = False
me_building_g83_003.update()

# ---- objects
ob_building_g01 = bpy.data.objects.new('building G01', me_building_g01_003)
ob_building_g02 = bpy.data.objects.new('building G02', me_building_g02_003)
ob_building_g03 = bpy.data.objects.new('building G03', me_building_g03_003)
ob_building_g04 = bpy.data.objects.new('building G04', me_building_g04_003)
ob_building_g05 = bpy.data.objects.new('building G05', me_building_g05_003)
ob_building_g06 = bpy.data.objects.new('building G06', me_building_g06_003)
ob_building_g07 = bpy.data.objects.new('building G07', me_building_g07_003)
ob_building_g08 = bpy.data.objects.new('building G08', me_building_g08_003)
ob_building_g09 = bpy.data.objects.new('building G09', me_building_g09_003)
ob_building_g10 = bpy.data.objects.new('building G10', me_building_g10_003)
ob_building_g11 = bpy.data.objects.new('building G11', me_building_g11_003)
ob_building_g12 = bpy.data.objects.new('building G12', me_building_g12_003)
ob_building_g13 = bpy.data.objects.new('building G13', me_building_g13_003)
ob_building_g14 = bpy.data.objects.new('building G14', me_building_g14_003)
ob_building_g15 = bpy.data.objects.new('building G15', me_building_g15_003)
ob_building_g16 = bpy.data.objects.new('building G16', me_building_g16_003)
ob_building_g17 = bpy.data.objects.new('building G17', me_building_g17_003)
ob_building_g18 = bpy.data.objects.new('building G18', me_building_g18_003)
ob_building_g19 = bpy.data.objects.new('building G19', me_building_g19_003)
ob_building_g20 = bpy.data.objects.new('building G20', me_building_g20_003)
ob_building_g21 = bpy.data.objects.new('building G21', me_building_g21_003)
ob_building_g22 = bpy.data.objects.new('building G22', me_building_g22_003)
ob_building_g23 = bpy.data.objects.new('building G23', me_building_g23_003)
ob_building_g24 = bpy.data.objects.new('building G24', me_building_g24_003)
ob_building_g25 = bpy.data.objects.new('building G25', me_building_g25_003)
ob_building_g26 = bpy.data.objects.new('building G26', me_building_g26_003)
ob_building_g27 = bpy.data.objects.new('building G27', me_building_g27_003)
ob_building_g28 = bpy.data.objects.new('building G28', me_building_g28_003)
ob_building_g29 = bpy.data.objects.new('building G29', me_building_g29_003)
ob_building_g30 = bpy.data.objects.new('building G30', me_building_g30_003)
ob_building_g31 = bpy.data.objects.new('building G31', me_building_g31_003)
ob_building_g32 = bpy.data.objects.new('building G32', me_building_g32_003)
ob_building_g33 = bpy.data.objects.new('building G33', me_building_g33_003)
ob_building_g34 = bpy.data.objects.new('building G34', me_building_g34_003)
ob_building_g35 = bpy.data.objects.new('building G35', me_building_g35_003)
ob_building_g36 = bpy.data.objects.new('building G36', me_building_g36_003)
ob_building_g37 = bpy.data.objects.new('building G37', me_building_g37_003)
ob_building_g38 = bpy.data.objects.new('building G38', me_building_g38_003)
ob_building_g39 = bpy.data.objects.new('building G39', me_building_g39_003)
ob_building_g40 = bpy.data.objects.new('building G40', me_building_g40_003)
ob_building_g41 = bpy.data.objects.new('building G41', me_building_g41_003)
ob_building_g42 = bpy.data.objects.new('building G42', me_building_g42_003)
ob_building_g43 = bpy.data.objects.new('building G43', me_building_g43_003)
ob_building_g44 = bpy.data.objects.new('building G44', me_building_g44_003)
ob_building_g45 = bpy.data.objects.new('building G45', me_building_g45_003)
ob_building_g46 = bpy.data.objects.new('building G46', me_building_g46_003)
ob_building_g47 = bpy.data.objects.new('building G47', me_building_g47_003)
ob_building_g48 = bpy.data.objects.new('building G48', me_building_g48_003)
ob_building_g49 = bpy.data.objects.new('building G49', me_building_g49_003)
ob_building_g50 = bpy.data.objects.new('building G50', me_building_g50_003)
ob_building_g51 = bpy.data.objects.new('building G51', me_building_g51_003)
ob_building_g52 = bpy.data.objects.new('building G52', me_building_g52_003)
ob_building_g53 = bpy.data.objects.new('building G53', me_building_g53_003)
ob_building_g54 = bpy.data.objects.new('building G54', me_building_g54_003)
ob_building_g55 = bpy.data.objects.new('building G55', me_building_g55_003)
ob_building_g56 = bpy.data.objects.new('building G56', me_building_g56_003)
ob_building_g57 = bpy.data.objects.new('building G57', me_building_g57_003)
ob_building_g58 = bpy.data.objects.new('building G58', me_building_g58_003)
ob_building_g59 = bpy.data.objects.new('building G59', me_building_g59_003)
ob_building_g61 = bpy.data.objects.new('building G61', me_building_g61_003)
ob_building_g62 = bpy.data.objects.new('building G62', me_building_g62_003)
ob_building_g63 = bpy.data.objects.new('building G63', me_building_g63_003)
ob_building_g64 = bpy.data.objects.new('building G64', me_building_g64_003)
ob_building_g65 = bpy.data.objects.new('building G65', me_building_g65_003)
ob_building_g66 = bpy.data.objects.new('building G66', me_building_g66_003)
ob_building_g67 = bpy.data.objects.new('building G67', me_building_g67_003)
ob_building_g68 = bpy.data.objects.new('building G68', me_building_g68_003)
ob_building_g69 = bpy.data.objects.new('building G69', me_building_g69_003)
ob_building_g70 = bpy.data.objects.new('building G70', me_building_g70_003)
ob_building_g71 = bpy.data.objects.new('building G71', me_building_g71_003)
ob_building_g72 = bpy.data.objects.new('building G72', me_building_g72_003)
ob_building_g73 = bpy.data.objects.new('building G73', me_building_g73_003)
ob_building_g74 = bpy.data.objects.new('building G74', me_building_g74_003)
ob_building_g75 = bpy.data.objects.new('building G75', me_building_g75_003)
ob_building_g76 = bpy.data.objects.new('building G76', me_building_g76_003)
ob_building_g77 = bpy.data.objects.new('building G77', me_building_g77_003)
ob_building_g78 = bpy.data.objects.new('building G78', me_building_g78_003)
ob_building_g79 = bpy.data.objects.new('building G79', me_building_g79_003)
ob_building_g80 = bpy.data.objects.new('building G80', me_building_g80_003)
ob_building_g81 = bpy.data.objects.new('building G81', me_building_g81_003)
ob_building_g82 = bpy.data.objects.new('building G82', me_building_g82_003)
ob_building_g83 = bpy.data.objects.new('building G83', me_building_g83_003)

# ---- transforms, parenting, visibility, modifiers, constraints
ob_building_g01.location = (31.96, 39.66, 0.0538)
ob_building_g01.lineart.crease_threshold = 0.0
ob_building_g02.location = (33.71, 39.34, 0.0538)
ob_building_g02.lineart.crease_threshold = 0.0
ob_building_g03.location = (34.13, 39.25, 0.0538)
ob_building_g03.lineart.crease_threshold = 0.0
ob_building_g04.location = (34.92, 39.08, 0.0538)
ob_building_g04.lineart.crease_threshold = 0.0
ob_building_g05.location = (35.61, 38.85, 0.0538)
ob_building_g05.lineart.crease_threshold = 0.0
ob_building_g06.location = (36.02, 38.74, 0.0538)
ob_building_g06.lineart.crease_threshold = 0.0
ob_building_g07.location = (36.42, 38.62, 0.0538)
ob_building_g07.lineart.crease_threshold = 0.0
ob_building_g08.location = (36.82, 38.5, 0.0538)
ob_building_g08.lineart.crease_threshold = 0.0
ob_building_g09.location = (37.6, 38.25, 0.0538)
ob_building_g09.lineart.crease_threshold = 0.0
ob_building_g10.location = (37.99, 38.11, 0.0538)
ob_building_g10.lineart.crease_threshold = 0.0
ob_building_g11.location = (38.38, 37.98, 0.0538)
ob_building_g11.lineart.crease_threshold = 0.0
ob_building_g12.location = (38.77, 37.83, 0.0538)
ob_building_g12.lineart.crease_threshold = 0.0
ob_building_g13.location = (39.52, 37.56, 0.0538)
ob_building_g13.lineart.crease_threshold = 0.0
ob_building_g14.location = (40.2, 37.26, 0.0538)
ob_building_g14.lineart.crease_threshold = 0.0
ob_building_g15.location = (40.57, 37.09, 0.0538)
ob_building_g15.lineart.crease_threshold = 0.0
ob_building_g16.location = (40.94, 36.92, 0.0538)
ob_building_g16.lineart.crease_threshold = 0.0
ob_building_g17.location = (41.3, 36.74, 0.0538)
ob_building_g17.lineart.crease_threshold = 0.0
ob_building_g18.location = (41.66, 36.56, 0.0538)
ob_building_g18.lineart.crease_threshold = 0.0
ob_building_g19.location = (42.24, 36.27, 0.0538)
ob_building_g19.lineart.crease_threshold = 0.0
ob_building_g20.location = (42.6, 36.09, 0.0538)
ob_building_g20.lineart.crease_threshold = 0.0
ob_building_g21.location = (42.96, 35.9, 0.0538)
ob_building_g21.lineart.crease_threshold = 0.0
ob_building_g22.location = (43.32, 35.72, 0.0538)
ob_building_g22.lineart.crease_threshold = 0.0
ob_building_g23.location = (43.67, 35.53, 0.0538)
ob_building_g23.lineart.crease_threshold = 0.0
ob_building_g24.location = (44.3, 35.22, 0.0538)
ob_building_g24.lineart.crease_threshold = 0.0
ob_building_g25.location = (44.97, 34.86, 0.0538)
ob_building_g25.lineart.crease_threshold = 0.0
ob_building_g26.location = (45.33, 34.68, 0.0538)
ob_building_g26.lineart.crease_threshold = 0.0
ob_building_g27.location = (45.68, 34.5, 0.0538)
ob_building_g27.lineart.crease_threshold = 0.0
ob_building_g28.location = (33.4, 38.44, 0.0538)
ob_building_g28.lineart.crease_threshold = 0.0
ob_building_g29.location = (34.21, 38.17, 0.0538)
ob_building_g29.lineart.crease_threshold = 0.0
ob_building_g30.location = (35.08, 37.86, 0.0538)
ob_building_g30.lineart.crease_threshold = 0.0
ob_building_g31.location = (35.78, 37.8, 0.0538)
ob_building_g31.lineart.crease_threshold = 0.0
ob_building_g32.location = (36.38, 37.35, 0.0538)
ob_building_g32.lineart.crease_threshold = 0.0
ob_building_g33.location = (37.31, 37.29, 0.0538)
ob_building_g33.lineart.crease_threshold = 0.0
ob_building_g34.location = (37.99, 37.1, 0.0538)
ob_building_g34.lineart.crease_threshold = 0.0
ob_building_g35.location = (38.64, 36.86, 0.0538)
ob_building_g35.lineart.crease_threshold = 0.0
ob_building_g36.location = (38.47, 36.12, 0.0538)
ob_building_g36.lineart.crease_threshold = 0.0
ob_building_g37.location = (37.82, 36.33, 0.0538)
ob_building_g37.lineart.crease_threshold = 0.0
ob_building_g38.location = (37.26, 36.65, 0.0538)
ob_building_g38.lineart.crease_threshold = 0.0
ob_building_g39.location = (39.51, 36.28, 0.0538)
ob_building_g39.lineart.crease_threshold = 0.0
ob_building_g40.location = (40.33, 36.16, 0.0538)
ob_building_g40.lineart.crease_threshold = 0.0
ob_building_g41.location = (41.03, 35.83, 0.0538)
ob_building_g41.lineart.crease_threshold = 0.0
ob_building_g42.location = (40.72, 34.98, 0.0538)
ob_building_g42.lineart.crease_threshold = 0.0
ob_building_g43.location = (39.99, 35.09, 0.0538)
ob_building_g43.lineart.crease_threshold = 0.0
ob_building_g44.location = (39.37, 35.47, 0.0538)
ob_building_g44.lineart.crease_threshold = 0.0
ob_building_g45.location = (41.78, 35.06, 0.0538)
ob_building_g45.lineart.crease_threshold = 0.0
ob_building_g46.location = (42.63, 35.02, 0.0538)
ob_building_g46.lineart.crease_threshold = 0.0
ob_building_g47.location = (43.33, 34.66, 0.0538)
ob_building_g47.lineart.crease_threshold = 0.0
ob_building_g48.location = (42.99, 33.66, 0.0538)
ob_building_g48.lineart.crease_threshold = 0.0
ob_building_g49.location = (42.25, 33.65, 0.0538)
ob_building_g49.lineart.crease_threshold = 0.0
ob_building_g50.location = (41.59, 34.1, 0.0538)
ob_building_g50.lineart.crease_threshold = 0.0
ob_building_g51.location = (44.19, 33.99, 0.0538)
ob_building_g51.lineart.crease_threshold = 0.0
ob_building_g52.location = (45.04, 33.78, 0.0538)
ob_building_g52.lineart.crease_threshold = 0.0
ob_building_g53.location = (44.81, 32.84, 0.0538)
ob_building_g53.lineart.crease_threshold = 0.0
ob_building_g54.location = (43.77, 32.64, 0.0538)
ob_building_g54.lineart.crease_threshold = 0.0
ob_building_g55.location = (43.85, 33.34, 0.0538)
ob_building_g55.lineart.crease_threshold = 0.0
ob_building_g56.location = (46.02, 32.86, 0.0538)
ob_building_g56.lineart.crease_threshold = 0.0
ob_building_g57.location = (33.85, 35.88, 0.0538)
ob_building_g57.lineart.crease_threshold = 0.0
ob_building_g58.location = (34.89, 35.17, 0.0538)
ob_building_g58.lineart.crease_threshold = 0.0
ob_building_g59.location = (35.81, 34.63, 0.0538)
ob_building_g59.lineart.crease_threshold = 0.0
ob_building_g61.location = (43.0, 31.6, 0.0538)
ob_building_g61.lineart.crease_threshold = 0.0
ob_building_g62.location = (44.31, 30.84, 0.0538)
ob_building_g62.lineart.crease_threshold = 0.0
ob_building_g63.location = (43.39, 30.14, 0.0538)
ob_building_g63.lineart.crease_threshold = 0.0
ob_building_g64.location = (31.43, 35.08, 0.0538)
ob_building_g64.lineart.crease_threshold = 0.0
ob_building_g65.location = (35.78, 32.17, 0.0538)
ob_building_g65.lineart.crease_threshold = 0.0
ob_building_g66.location = (38.76, 30.23, 0.0538)
ob_building_g66.lineart.crease_threshold = 0.0
ob_building_g67.location = (30.37, 34.28, 0.0538)
ob_building_g67.lineart.crease_threshold = 0.0
ob_building_g68.location = (34.14, 31.75, 0.0538)
ob_building_g68.lineart.crease_threshold = 0.0
ob_building_g69.location = (36.73, 30.02, 0.0538)
ob_building_g69.lineart.crease_threshold = 0.0
ob_building_g70.location = (33.93, 30.29, 0.0538)
ob_building_g70.lineart.crease_threshold = 0.0
ob_building_g71.location = (35.91, 28.8, 0.0538)
ob_building_g71.lineart.crease_threshold = 0.0
ob_building_g72.location = (35.8, 27.37, 0.0538)
ob_building_g72.lineart.crease_threshold = 0.0
ob_building_g73.location = (35.58, 24.76, 0.0538)
ob_building_g73.lineart.crease_threshold = 0.0
ob_building_g74.location = (38.24, 25.72, 0.0538)
ob_building_g74.lineart.crease_threshold = 0.0
ob_building_g75.location = (37.53, 24.53, 0.0538)
ob_building_g75.lineart.crease_threshold = 0.0
ob_building_g76.location = (36.14, 21.91, 0.0538)
ob_building_g76.lineart.crease_threshold = 0.0
ob_building_g77.location = (34.48, 18.77, 0.0538)
ob_building_g77.lineart.crease_threshold = 0.0
ob_building_g78.location = (44.76, 29.23, 0.0538)
ob_building_g78.lineart.crease_threshold = 0.0
ob_building_g79.location = (43.28, 26.52, 0.0538)
ob_building_g79.lineart.crease_threshold = 0.0
ob_building_g80.location = (41.35, 23.26, 0.0538)
ob_building_g80.lineart.crease_threshold = 0.0
ob_building_g81.location = (40.51, 21.26, 0.0538)
ob_building_g81.lineart.crease_threshold = 0.0
ob_building_g82.location = (39.35, 19.36, 0.0538)
ob_building_g82.lineart.crease_threshold = 0.0
ob_building_g83.location = (38.4, 17.56, 0.0538)
ob_building_g83.lineart.crease_threshold = 0.0

# ---- collection membership
col_collection.objects.link(ob_building_g01)
col_collection.objects.link(ob_building_g02)
col_collection.objects.link(ob_building_g03)
col_collection.objects.link(ob_building_g04)
col_collection.objects.link(ob_building_g05)
col_collection.objects.link(ob_building_g06)
col_collection.objects.link(ob_building_g07)
col_collection.objects.link(ob_building_g08)
col_collection.objects.link(ob_building_g09)
col_collection.objects.link(ob_building_g10)
col_collection.objects.link(ob_building_g11)
col_collection.objects.link(ob_building_g12)
col_collection.objects.link(ob_building_g13)
col_collection.objects.link(ob_building_g14)
col_collection.objects.link(ob_building_g15)
col_collection.objects.link(ob_building_g16)
col_collection.objects.link(ob_building_g17)
col_collection.objects.link(ob_building_g18)
col_collection.objects.link(ob_building_g19)
col_collection.objects.link(ob_building_g20)
col_collection.objects.link(ob_building_g21)
col_collection.objects.link(ob_building_g22)
col_collection.objects.link(ob_building_g23)
col_collection.objects.link(ob_building_g24)
col_collection.objects.link(ob_building_g25)
col_collection.objects.link(ob_building_g26)
col_collection.objects.link(ob_building_g27)
col_collection.objects.link(ob_building_g28)
col_collection.objects.link(ob_building_g29)
col_collection.objects.link(ob_building_g30)
col_collection.objects.link(ob_building_g31)
col_collection.objects.link(ob_building_g32)
col_collection.objects.link(ob_building_g33)
col_collection.objects.link(ob_building_g34)
col_collection.objects.link(ob_building_g35)
col_collection.objects.link(ob_building_g36)
col_collection.objects.link(ob_building_g37)
col_collection.objects.link(ob_building_g38)
col_collection.objects.link(ob_building_g39)
col_collection.objects.link(ob_building_g40)
col_collection.objects.link(ob_building_g41)
col_collection.objects.link(ob_building_g42)
col_collection.objects.link(ob_building_g43)
col_collection.objects.link(ob_building_g44)
col_collection.objects.link(ob_building_g45)
col_collection.objects.link(ob_building_g46)
col_collection.objects.link(ob_building_g47)
col_collection.objects.link(ob_building_g48)
col_collection.objects.link(ob_building_g49)
col_collection.objects.link(ob_building_g50)
col_collection.objects.link(ob_building_g51)
col_collection.objects.link(ob_building_g52)
col_collection.objects.link(ob_building_g53)
col_collection.objects.link(ob_building_g54)
col_collection.objects.link(ob_building_g55)
col_collection.objects.link(ob_building_g56)
col_collection.objects.link(ob_building_g57)
col_collection.objects.link(ob_building_g58)
col_collection.objects.link(ob_building_g59)
col_collection.objects.link(ob_building_g61)
col_collection.objects.link(ob_building_g62)
col_collection.objects.link(ob_building_g63)
col_collection.objects.link(ob_building_g64)
col_collection.objects.link(ob_building_g65)
col_collection.objects.link(ob_building_g66)
col_collection.objects.link(ob_building_g67)
col_collection.objects.link(ob_building_g68)
col_collection.objects.link(ob_building_g69)
col_collection.objects.link(ob_building_g70)
col_collection.objects.link(ob_building_g71)
col_collection.objects.link(ob_building_g72)
col_collection.objects.link(ob_building_g73)
col_collection.objects.link(ob_building_g74)
col_collection.objects.link(ob_building_g75)
col_collection.objects.link(ob_building_g76)
col_collection.objects.link(ob_building_g77)
col_collection.objects.link(ob_building_g78)
col_collection.objects.link(ob_building_g79)
col_collection.objects.link(ob_building_g80)
col_collection.objects.link(ob_building_g81)
col_collection.objects.link(ob_building_g82)
col_collection.objects.link(ob_building_g83)

# ---- scene / render settings (as saved in the file)
scene.frame_start = 1; scene.frame_end = 250; scene.frame_set(1)
scene.render.engine = 'BLENDER_EEVEE_NEXT'
scene.cycles.use_denoising = False
scene.cycles.samples = 128
scene.cycles.sampling_pattern = 'TABULATED_SOBOL'
scene.cycles.use_adaptive_sampling = False
scene.cycles.use_light_tree = False
scene.view_settings.view_transform = 'Filmic'
bpy.context.view_layer.update()

# ---- added for rendering (the .blend has no active camera and no usable light): camera, sun
cam_auto = bpy.data.cameras.new('AutoCamera')
cam_auto.lens = 50.0
cam_auto.sensor_width = 36.0
cam_auto.clip_end = 1000.0
ob_auto_camera = bpy.data.objects.new('AutoCamera', cam_auto)
scene.collection.objects.link(ob_auto_camera)
ob_auto_camera.location = (65.6351, -5.13189, 23.3736)
ob_auto_camera.rotation_euler = (1.09748, -7.21219e-08, 0.694738)
scene.camera = ob_auto_camera
light_auto_sun = bpy.data.lights.new('AutoSun', 'SUN')
light_auto_sun.energy = 3.0
light_auto_sun.angle = 0.0523599
ob_auto_sun = bpy.data.objects.new('AutoSun', light_auto_sun)
scene.collection.objects.link(ob_auto_sun)
ob_auto_sun.rotation_euler = (0.872665, 0.174533, 0.523599)
bpy.context.view_layer.update()
